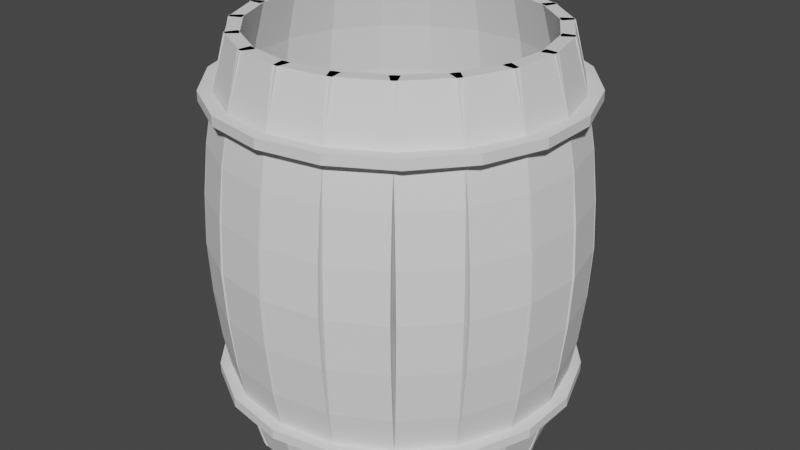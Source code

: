 # Source: Barrel.blend  (saved by Blender 2.90.8; exported with 4.5.12 LTS)
import bpy
from mathutils import Matrix  # noqa: F401  (used for matrix-valued properties, if any)

bpy.ops.wm.read_factory_settings(use_empty=True)
scene = bpy.context.scene
scene.name = 'Scene'

# ---- collections
col_collection = bpy.data.collections.new('Collection'); scene.collection.children.link(col_collection)

# ---- world
world_world = bpy.data.worlds.new('World'); scene.world = world_world
world_world.use_nodes = True; world_world.node_tree.nodes.clear()
_N = world_world.node_tree.nodes; _L = world_world.node_tree.links
n0 = _N.new('ShaderNodeOutputWorld'); n0.name = 'World Output'; n0.location = (300, 300)
n1 = _N.new('ShaderNodeBackground'); n1.name = 'Background'; n1.location = (10, 300)
n1.inputs[0].default_value = (0.05088, 0.05088, 0.05088, 1.0)
_L.new(n1.outputs[0], n0.inputs[0])
n0.is_active_output = True
world_world.color = (0.05088, 0.05088, 0.05088)
world_world.use_sun_shadow = False
world_world.sun_shadow_jitter_overblur = 0.0

# ---- meshes
me_cube = bpy.data.meshes.new('Cube')
me_cube.from_pydata([(-0.065, -0.065, -0.065), (-0.065, -0.065, 0.065), (-0.065, 0.065, -0.065), (-0.065, 0.065, 0.065), (0.065, -0.065, -0.065), (0.065, -0.065, 0.065), (0.065, 0.065, -0.065), (0.065, 0.065, 0.065), (-0.065, 0.2409, 0.0001566), (-0.065, 0.3709, 0.0001566), (0.065, 0.3709, 0.0001566), (0.065, 0.2409, 0.0001566), (-0.065, 0.1632, 0.03258), (-0.065, 0.2932, 0.03258), (0.065, 0.2932, 0.03258), (0.065, 0.1632, 0.03258), (-0.065, 0.3466, 0.01637), (0.065, 0.3466, 0.01637), (0.065, 0.2166, 0.01637), (-0.065, 0.2166, 0.01637), (-0.065, 0.07095, 0.04879), (-0.065, 0.201, 0.04879), (0.065, 0.201, 0.04879), (0.065, 0.07095, 0.04879), (-0.065, 0.2932, -0.03242), (0.065, 0.2932, -0.03242), (0.065, 0.1632, -0.03242), (-0.065, 0.1632, -0.03242), (-0.065, 0.2166, -0.01613), (-0.065, 0.3466, -0.01613), (0.065, 0.3466, -0.01613), (0.065, 0.2166, -0.01613), (-0.065, 0.201, -0.04871), (0.065, 0.201, -0.04871), (0.065, 0.07095, -0.04871), (-0.065, 0.07095, -0.04871), (0.04315, -0.0492, -0.065), (0.04315, -0.0492, 0.065), (0.05289, 0.07376, -0.065), (0.05289, 0.07376, 0.065), (0.1661, -0.2321, -0.065), (0.1661, -0.2321, 0.065), (0.1758, -0.1092, -0.065), (0.1758, -0.1092, 0.065), (0.06607, 0.2401, 0.0001566), (0.07581, 0.3631, 0.0001566), (0.1988, 0.1802, 0.0001566), (0.189, 0.05721, 0.0001566), (0.06025, 0.1666, 0.03258), (0.06999, 0.2896, 0.03258), (0.1929, 0.1067, 0.03258), (0.1832, -0.01627, 0.03258), (0.07399, 0.3401, 0.01637), (0.1969, 0.1572, 0.01637), (0.1872, 0.03424, 0.01637), (0.06425, 0.2172, 0.01637), (0.05333, 0.07939, 0.04879), (0.06307, 0.2023, 0.04879), (0.186, 0.01943, 0.04879), (0.1763, -0.1035, 0.04879), (0.06999, 0.2896, -0.03242), (0.1929, 0.1067, -0.03242), (0.1832, -0.01627, -0.03242), (0.06025, 0.1666, -0.03242), (0.06425, 0.2172, -0.01613), (0.07399, 0.3401, -0.01613), (0.1969, 0.1572, -0.01613), (0.1872, 0.03424, -0.01613), (0.06307, 0.2023, -0.04871), (0.186, 0.01943, -0.04871), (0.1763, -0.1035, -0.04871), (0.05333, 0.07939, -0.04871), (0.1466, -0.1864, -0.065), (0.1466, -0.1864, 0.065), (0.165, -0.08383, -0.065), (0.165, -0.08383, 0.065), (0.2492, -0.5324, -0.065), (0.2492, -0.5324, 0.065), (0.2676, -0.4298, -0.065), (0.2676, -0.4298, 0.065), (0.19, 0.05497, 0.0001566), (0.2084, 0.1576, 0.0001566), (0.311, -0.1884, 0.0001566), (0.2926, -0.291, 0.0001566), (0.179, -0.006332, 0.03258), (0.1974, 0.09626, 0.03258), (0.3, -0.2498, 0.03258), (0.2816, -0.3523, 0.03258), (0.205, 0.1384, 0.01637), (0.3075, -0.2076, 0.01637), (0.2891, -0.3102, 0.01637), (0.1865, 0.03582, 0.01637), (0.1659, -0.07913, 0.04879), (0.1843, 0.02346, 0.04879), (0.2869, -0.3226, 0.04879), (0.2685, -0.4251, 0.04879), (0.1974, 0.09626, -0.03242), (0.3, -0.2498, -0.03242), (0.2816, -0.3523, -0.03242), (0.179, -0.006332, -0.03242), (0.1865, 0.03582, -0.01613), (0.205, 0.1384, -0.01613), (0.3075, -0.2076, -0.01613), (0.2891, -0.3102, -0.01613), (0.1843, 0.02346, -0.04871), (0.2869, -0.3226, -0.04871), (0.2685, -0.4251, -0.04871), (0.1659, -0.07913, -0.04871), (0.2342, -0.4618, -0.065), (0.2342, -0.4618, 0.065), (0.2593, -0.3907, -0.065), (0.2593, -0.3907, 0.065), (0.3053, -0.9334, -0.065), (0.3053, -0.9334, 0.065), (0.3304, -0.8623, -0.065), (0.3304, -0.8623, 0.065), (0.2933, -0.2945, 0.0001566), (0.3184, -0.2234, 0.0001566), (0.3895, -0.695, 0.0001566), (0.3644, -0.7661, 0.0001566), (0.2783, -0.337, 0.03258), (0.3034, -0.2659, 0.03258), (0.3745, -0.7375, 0.03258), (0.3494, -0.8086, 0.03258), (0.3137, -0.2367, 0.01637), (0.3848, -0.7083, 0.01637), (0.3597, -0.7794, 0.01637), (0.2886, -0.3078, 0.01637), (0.2605, -0.3874, 0.04879), (0.2856, -0.3163, 0.04879), (0.3567, -0.7879, 0.04879), (0.3316, -0.859, 0.04879), (0.3034, -0.2659, -0.03242), (0.3745, -0.7375, -0.03242), (0.3494, -0.8086, -0.03242), (0.2783, -0.337, -0.03242), (0.2886, -0.3078, -0.01613), (0.3137, -0.2367, -0.01613), (0.3848, -0.7083, -0.01613), (0.3597, -0.7794, -0.01613), (0.2856, -0.3163, -0.04871), (0.3567, -0.7879, -0.04871), (0.3316, -0.859, -0.04871), (0.2605, -0.3874, -0.04871), (0.2964, -0.8455, -0.065), (0.2964, -0.8455, 0.065), (0.3255, -0.8136, -0.065), (0.3255, -0.8136, 0.065), (0.3283, -1.392, -0.065), (0.3283, -1.392, 0.065), (0.3574, -1.36, -0.065), (0.3574, -1.36, 0.065), (0.3648, -0.7704, 0.0001566), (0.3939, -0.7385, 0.0001566), (0.4258, -1.285, 0.0001566), (0.3967, -1.316, 0.0001566), (0.3475, -0.7895, 0.03258), (0.3765, -0.7575, 0.03258), (0.4085, -1.304, 0.03258), (0.3794, -1.336, 0.03258), (0.3885, -0.7444, 0.01637), (0.4204, -1.291, 0.01637), (0.3913, -1.322, 0.01637), (0.3594, -0.7763, 0.01637), (0.3268, -0.8121, 0.04879), (0.3559, -0.7802, 0.04879), (0.3878, -1.326, 0.04879), (0.3587, -1.358, 0.04879), (0.3765, -0.7575, -0.03242), (0.4085, -1.304, -0.03242), (0.3794, -1.336, -0.03242), (0.3475, -0.7895, -0.03242), (0.3594, -0.7763, -0.01613), (0.3885, -0.7444, -0.01613), (0.4204, -1.291, -0.01613), (0.3913, -1.322, -0.01613), (0.3559, -0.7802, -0.04871), (0.3878, -1.326, -0.04871), (0.3587, -1.358, -0.04871), (0.3268, -0.8121, -0.04871), (0.3265, -1.296, -0.065), (0.3265, -1.296, 0.065), (0.3564, -1.307, -0.065), (0.3564, -1.307, 0.065), (0.3158, -1.857, -0.065), (0.3158, -1.857, 0.065), (0.3456, -1.868, -0.065), (0.3456, -1.868, 0.065), (0.3968, -1.321, 0.0001566), (0.4267, -1.332, 0.0001566), (0.416, -1.893, 0.0001566), (0.3861, -1.883, 0.0001566), (0.379, -1.315, 0.03258), (0.4089, -1.325, 0.03258), (0.3981, -1.887, 0.03258), (0.3682, -1.876, 0.03258), (0.4212, -1.33, 0.01637), (0.4104, -1.891, 0.01637), (0.3805, -1.881, 0.01637), (0.3913, -1.319, 0.01637), (0.3578, -1.307, 0.04879), (0.3877, -1.318, 0.04879), (0.3769, -1.879, 0.04879), (0.347, -1.869, 0.04879), (0.4089, -1.325, -0.03242), (0.3981, -1.887, -0.03242), (0.3682, -1.876, -0.03242), (0.379, -1.315, -0.03242), (0.3913, -1.319, -0.01613), (0.4212, -1.33, -0.01613), (0.4104, -1.891, -0.01613), (0.3805, -1.881, -0.01613), (0.3877, -1.318, -0.04871), (0.3769, -1.879, -0.04871), (0.347, -1.869, -0.04871), (0.3578, -1.307, -0.04871), (0.3212, -1.764, -0.065), (0.3212, -1.764, 0.065), (0.3487, -1.816, -0.065), (0.3487, -1.816, 0.065), (0.269, -2.28, -0.065), (0.269, -2.28, 0.065), (0.2964, -2.332, -0.065), (0.2964, -2.332, 0.065), (0.3858, -1.887, 0.0001566), (0.4133, -1.939, 0.0001566), (0.3611, -2.455, 0.0001566), (0.3336, -2.403, 0.0001566), (0.3694, -1.856, 0.03258), (0.3969, -1.908, 0.03258), (0.3447, -2.424, 0.03258), (0.3172, -2.372, 0.03258), (0.4082, -1.93, 0.01637), (0.356, -2.445, 0.01637), (0.3285, -2.393, 0.01637), (0.3807, -1.877, 0.01637), (0.3499, -1.819, 0.04879), (0.3774, -1.871, 0.04879), (0.3252, -2.387, 0.04879), (0.2977, -2.335, 0.04879), (0.3969, -1.908, -0.03242), (0.3447, -2.424, -0.03242), (0.3172, -2.372, -0.03242), (0.3694, -1.856, -0.03242), (0.3807, -1.877, -0.01613), (0.4082, -1.93, -0.01613), (0.356, -2.445, -0.01613), (0.3285, -2.393, -0.01613), (0.3774, -1.871, -0.04871), (0.3252, -2.387, -0.04871), (0.2977, -2.335, -0.04871), (0.3499, -1.819, -0.04871), (0.2811, -2.2, -0.065), (0.2811, -2.2, 0.065), (0.3032, -2.288, -0.065), (0.3032, -2.288, 0.065), (0.193, -2.614, -0.065), (0.193, -2.614, 0.065), (0.2151, -2.702, -0.065), (0.2151, -2.702, 0.065), (0.333, -2.407, 0.0001566), (0.3551, -2.495, 0.0001566), (0.267, -2.909, 0.0001566), (0.245, -2.821, 0.0001566), (0.3198, -2.354, 0.03258), (0.3419, -2.442, 0.03258), (0.2539, -2.857, 0.03258), (0.2318, -2.769, 0.03258), (0.351, -2.479, 0.01637), (0.2629, -2.893, 0.01637), (0.2409, -2.805, 0.01637), (0.3289, -2.39, 0.01637), (0.3042, -2.292, 0.04879), (0.3262, -2.38, 0.04879), (0.2382, -2.794, 0.04879), (0.2161, -2.706, 0.04879), (0.3419, -2.442, -0.03242), (0.2539, -2.857, -0.03242), (0.2318, -2.769, -0.03242), (0.3198, -2.354, -0.03242), (0.3289, -2.39, -0.01613), (0.351, -2.479, -0.01613), (0.2629, -2.893, -0.01613), (0.2409, -2.805, -0.01613), (0.3262, -2.38, -0.04871), (0.2382, -2.794, -0.04871), (0.2161, -2.706, -0.04871), (0.3042, -2.292, -0.04871), (0.2105, -2.555, -0.065), (0.2105, -2.555, 0.065), (0.2248, -2.67, -0.065), (0.2248, -2.67, 0.065), (0.09619, -2.823, -0.065), (0.09619, -2.823, 0.065), (0.1105, -2.938, -0.065), (0.1105, -2.938, 0.065), (0.2441, -2.824, 0.0001566), (0.2584, -2.939, 0.0001566), (0.1441, -3.207, 0.0001566), (0.1298, -3.092, 0.0001566), (0.2356, -2.756, 0.03258), (0.2499, -2.87, 0.03258), (0.1355, -3.138, 0.03258), (0.1213, -3.024, 0.03258), (0.2557, -2.917, 0.01637), (0.1414, -3.185, 0.01637), (0.1271, -3.071, 0.01637), (0.2415, -2.803, 0.01637), (0.2255, -2.675, 0.04879), (0.2397, -2.789, 0.04879), (0.1254, -3.057, 0.04879), (0.1111, -2.943, 0.04879), (0.2499, -2.87, -0.03242), (0.1355, -3.138, -0.03242), (0.1213, -3.024, -0.03242), (0.2356, -2.756, -0.03242), (0.2415, -2.803, -0.01613), (0.2557, -2.917, -0.01613), (0.1414, -3.185, -0.01613), (0.1271, -3.071, -0.01613), (0.2397, -2.789, -0.04871), (0.1254, -3.057, -0.04871), (0.1111, -2.943, -0.04871), (0.2255, -2.675, -0.04871), (0.1171, -2.792, -0.065), (0.1171, -2.792, 0.065), (0.1221, -2.92, -0.065), (0.1221, -2.92, 0.065), (-0.01108, -2.885, -0.065), (-0.01108, -2.885, 0.065), (-0.00614, -3.013, -0.065), (-0.00614, -3.013, 0.065), (0.1288, -3.094, 0.0001566), (0.1337, -3.222, 0.0001566), (0.005479, -3.315, 0.0001566), (0.0005409, -3.187, 0.0001566), (0.1258, -3.017, 0.03258), (0.1308, -3.145, 0.03258), (0.002528, -3.238, 0.03258), (-0.00241, -3.11, 0.03258), (0.1328, -3.198, 0.01637), (0.004557, -3.291, 0.01637), (-0.0003813, -3.163, 0.01637), (0.1278, -3.07, 0.01637), (0.1223, -2.926, 0.04879), (0.1273, -3.054, 0.04879), (-0.0009762, -3.147, 0.04879), (-0.005914, -3.019, 0.04879), (0.1308, -3.145, -0.03242), (0.002528, -3.238, -0.03242), (-0.00241, -3.11, -0.03242), (0.1258, -3.017, -0.03242), (0.1278, -3.07, -0.01613), (0.1328, -3.198, -0.01613), (0.004557, -3.291, -0.01613), (-0.0003813, -3.163, -0.01613), (0.1273, -3.054, -0.04871), (-0.0009762, -3.147, -0.04871), (-0.005914, -3.019, -0.04871), (0.1223, -2.926, -0.04871), (0.01108, -2.885, -0.065), (0.01108, -2.885, 0.065), (0.00614, -3.013, -0.065), (0.00614, -3.013, 0.065), (-0.1171, -2.792, -0.065), (-0.1171, -2.792, 0.065), (-0.1221, -2.92, -0.065), (-0.1221, -2.92, 0.065), (-0.0005412, -3.187, 0.0001566), (-0.005479, -3.315, 0.0001566), (-0.1337, -3.222, 0.0001566), (-0.1288, -3.094, 0.0001566), (0.00241, -3.11, 0.03258), (-0.002528, -3.238, 0.03258), (-0.1308, -3.145, 0.03258), (-0.1258, -3.017, 0.03258), (-0.004557, -3.291, 0.01637), (-0.1328, -3.198, 0.01637), (-0.1278, -3.07, 0.01637), (0.000381, -3.163, 0.01637), (0.005914, -3.019, 0.04879), (0.0009759, -3.147, 0.04879), (-0.1273, -3.054, 0.04879), (-0.1223, -2.926, 0.04879), (-0.002528, -3.238, -0.03242), (-0.1308, -3.145, -0.03242), (-0.1258, -3.017, -0.03242), (0.00241, -3.11, -0.03242), (0.000381, -3.163, -0.01613), (-0.004557, -3.291, -0.01613), (-0.1328, -3.198, -0.01613), (-0.1278, -3.07, -0.01613), (0.0009759, -3.147, -0.04871), (-0.1273, -3.054, -0.04871), (-0.1223, -2.926, -0.04871), (0.005914, -3.019, -0.04871), (-0.09619, -2.823, -0.065), (-0.09619, -2.823, 0.065), (-0.1105, -2.938, -0.065), (-0.1105, -2.938, 0.065), (-0.2105, -2.555, -0.065), (-0.2105, -2.555, 0.065), (-0.2248, -2.67, -0.065), (-0.2248, -2.67, 0.065), (-0.1298, -3.092, 0.0001566), (-0.1441, -3.207, 0.0001566), (-0.2584, -2.939, 0.0001566), (-0.2441, -2.824, 0.0001566), (-0.1213, -3.024, 0.03258), (-0.1355, -3.138, 0.03258), (-0.2499, -2.87, 0.03258), (-0.2356, -2.756, 0.03258), (-0.1414, -3.185, 0.01637), (-0.2557, -2.917, 0.01637), (-0.2415, -2.803, 0.01637), (-0.1271, -3.071, 0.01637), (-0.1111, -2.943, 0.04879), (-0.1254, -3.057, 0.04879), (-0.2397, -2.789, 0.04879), (-0.2255, -2.675, 0.04879), (-0.1355, -3.138, -0.03242), (-0.2499, -2.87, -0.03242), (-0.2356, -2.756, -0.03242), (-0.1213, -3.024, -0.03242), (-0.1271, -3.071, -0.01613), (-0.1414, -3.185, -0.01613), (-0.2557, -2.917, -0.01613), (-0.2415, -2.803, -0.01613), (-0.1254, -3.057, -0.04871), (-0.2397, -2.789, -0.04871), (-0.2255, -2.675, -0.04871), (-0.1111, -2.943, -0.04871), (-0.193, -2.614, -0.065), (-0.193, -2.614, 0.065), (-0.2151, -2.702, -0.065), (-0.2151, -2.702, 0.065), (-0.2811, -2.2, -0.065), (-0.2811, -2.2, 0.065), (-0.3032, -2.288, -0.065), (-0.3032, -2.288, 0.065), (-0.245, -2.821, 0.0001566), (-0.267, -2.909, 0.0001566), (-0.3551, -2.495, 0.0001566), (-0.333, -2.407, 0.0001566), (-0.2318, -2.769, 0.03258), (-0.2539, -2.857, 0.03258), (-0.3419, -2.442, 0.03258), (-0.3198, -2.354, 0.03258), (-0.2629, -2.893, 0.01637), (-0.351, -2.479, 0.01637), (-0.3289, -2.39, 0.01637), (-0.2409, -2.805, 0.01637), (-0.2161, -2.706, 0.04879), (-0.2382, -2.794, 0.04879), (-0.3262, -2.38, 0.04879), (-0.3042, -2.292, 0.04879), (-0.2539, -2.857, -0.03242), (-0.3419, -2.442, -0.03242), (-0.3198, -2.354, -0.03242), (-0.2318, -2.769, -0.03242), (-0.2409, -2.805, -0.01613), (-0.2629, -2.893, -0.01613), (-0.351, -2.479, -0.01613), (-0.3289, -2.39, -0.01613), (-0.2382, -2.794, -0.04871), (-0.3262, -2.38, -0.04871), (-0.3042, -2.292, -0.04871), (-0.2161, -2.706, -0.04871), (-0.269, -2.28, -0.065), (-0.269, -2.28, 0.065), (-0.2964, -2.332, -0.065), (-0.2964, -2.332, 0.065), (-0.3212, -1.764, -0.065), (-0.3212, -1.764, 0.065), (-0.3487, -1.816, -0.065), (-0.3487, -1.816, 0.065), (-0.3336, -2.403, 0.0001566), (-0.3611, -2.455, 0.0001566), (-0.4133, -1.939, 0.0001566), (-0.3858, -1.887, 0.0001566), (-0.3172, -2.372, 0.03258), (-0.3447, -2.424, 0.03258), (-0.3969, -1.908, 0.03258), (-0.3694, -1.856, 0.03258), (-0.356, -2.445, 0.01637), (-0.4082, -1.93, 0.01637), (-0.3807, -1.877, 0.01637), (-0.3285, -2.393, 0.01637), (-0.2977, -2.335, 0.04879), (-0.3252, -2.387, 0.04879), (-0.3774, -1.871, 0.04879), (-0.3499, -1.819, 0.04879), (-0.3447, -2.424, -0.03242), (-0.3969, -1.908, -0.03242), (-0.3694, -1.856, -0.03242), (-0.3172, -2.372, -0.03242), (-0.3285, -2.393, -0.01613), (-0.356, -2.445, -0.01613), (-0.4082, -1.93, -0.01613), (-0.3807, -1.877, -0.01613), (-0.3252, -2.387, -0.04871), (-0.3774, -1.871, -0.04871), (-0.3499, -1.819, -0.04871), (-0.2977, -2.335, -0.04871), (-0.3158, -1.857, -0.065), (-0.3158, -1.857, 0.065), (-0.3456, -1.868, -0.065), (-0.3456, -1.868, 0.065), (-0.3265, -1.296, -0.065), (-0.3265, -1.296, 0.065), (-0.3564, -1.307, -0.065), (-0.3564, -1.307, 0.065), (-0.3861, -1.883, 0.0001566), (-0.416, -1.893, 0.0001566), (-0.4267, -1.332, 0.0001566), (-0.3968, -1.321, 0.0001566), (-0.3682, -1.876, 0.03258), (-0.3981, -1.887, 0.03258), (-0.4089, -1.325, 0.03258), (-0.379, -1.315, 0.03258), (-0.4104, -1.891, 0.01637), (-0.4212, -1.33, 0.01637), (-0.3913, -1.319, 0.01637), (-0.3805, -1.881, 0.01637), (-0.347, -1.869, 0.04879), (-0.3769, -1.879, 0.04879), (-0.3877, -1.318, 0.04879), (-0.3578, -1.307, 0.04879), (-0.3981, -1.887, -0.03242), (-0.4089, -1.325, -0.03242), (-0.379, -1.315, -0.03242), (-0.3682, -1.876, -0.03242), (-0.3805, -1.881, -0.01613), (-0.4104, -1.891, -0.01613), (-0.4212, -1.33, -0.01613), (-0.3913, -1.319, -0.01613), (-0.3769, -1.879, -0.04871), (-0.3877, -1.318, -0.04871), (-0.3578, -1.307, -0.04871), (-0.347, -1.869, -0.04871), (-0.3283, -1.392, -0.065), (-0.3283, -1.392, 0.065), (-0.3574, -1.36, -0.065), (-0.3574, -1.36, 0.065), (-0.2964, -0.8455, -0.065), (-0.2964, -0.8455, 0.065), (-0.3255, -0.8136, -0.065), (-0.3255, -0.8136, 0.065), (-0.3967, -1.316, 0.0001566), (-0.4258, -1.285, 0.0001566), (-0.3939, -0.7385, 0.0001566), (-0.3648, -0.7704, 0.0001566), (-0.3794, -1.336, 0.03258), (-0.4085, -1.304, 0.03258), (-0.3765, -0.7575, 0.03258), (-0.3475, -0.7895, 0.03258), (-0.4204, -1.291, 0.01637), (-0.3885, -0.7444, 0.01637), (-0.3594, -0.7763, 0.01637), (-0.3913, -1.322, 0.01637), (-0.3587, -1.358, 0.04879), (-0.3878, -1.326, 0.04879), (-0.3559, -0.7802, 0.04879), (-0.3268, -0.8121, 0.04879), (-0.4085, -1.304, -0.03242), (-0.3765, -0.7575, -0.03242), (-0.3475, -0.7895, -0.03242), (-0.3794, -1.336, -0.03242), (-0.3913, -1.322, -0.01613), (-0.4204, -1.291, -0.01613), (-0.3885, -0.7444, -0.01613), (-0.3594, -0.7763, -0.01613), (-0.3878, -1.326, -0.04871), (-0.3559, -0.7802, -0.04871), (-0.3268, -0.8121, -0.04871), (-0.3587, -1.358, -0.04871), (-0.3053, -0.9334, -0.065), (-0.3053, -0.9334, 0.065), (-0.3304, -0.8623, -0.065), (-0.3304, -0.8623, 0.065), (-0.2342, -0.4618, -0.065), (-0.2342, -0.4618, 0.065), (-0.2593, -0.3907, -0.065), (-0.2593, -0.3907, 0.065), (-0.3644, -0.7661, 0.0001566), (-0.3895, -0.695, 0.0001566), (-0.3184, -0.2234, 0.0001566), (-0.2933, -0.2945, 0.0001566), (-0.3494, -0.8086, 0.03258), (-0.3745, -0.7375, 0.03258), (-0.3034, -0.2659, 0.03258), (-0.2783, -0.337, 0.03258), (-0.3848, -0.7083, 0.01637), (-0.3137, -0.2367, 0.01637), (-0.2886, -0.3078, 0.01637), (-0.3597, -0.7794, 0.01637), (-0.3316, -0.859, 0.04879), (-0.3567, -0.7879, 0.04879), (-0.2856, -0.3163, 0.04879), (-0.2605, -0.3874, 0.04879), (-0.3745, -0.7375, -0.03242), (-0.3034, -0.2659, -0.03242), (-0.2783, -0.337, -0.03242), (-0.3494, -0.8086, -0.03242), (-0.3597, -0.7794, -0.01613), (-0.3848, -0.7083, -0.01613), (-0.3137, -0.2367, -0.01613), (-0.2886, -0.3078, -0.01613), (-0.3567, -0.7879, -0.04871), (-0.2856, -0.3163, -0.04871), (-0.2605, -0.3874, -0.04871), (-0.3316, -0.859, -0.04871), (-0.2492, -0.5324, -0.065), (-0.2492, -0.5324, 0.065), (-0.2676, -0.4298, -0.065), (-0.2676, -0.4298, 0.065), (-0.1466, -0.1864, -0.065), (-0.1466, -0.1864, 0.065), (-0.165, -0.08383, -0.065), (-0.165, -0.08383, 0.065), (-0.2926, -0.291, 0.0001566), (-0.311, -0.1884, 0.0001566), (-0.2084, 0.1576, 0.0001566), (-0.19, 0.05497, 0.0001566), (-0.2816, -0.3523, 0.03258), (-0.3, -0.2498, 0.03258), (-0.1974, 0.09626, 0.03258), (-0.179, -0.006332, 0.03258), (-0.3075, -0.2076, 0.01637), (-0.205, 0.1384, 0.01637), (-0.1865, 0.03582, 0.01637), (-0.2891, -0.3102, 0.01637), (-0.2685, -0.4251, 0.04879), (-0.2869, -0.3226, 0.04879), (-0.1843, 0.02346, 0.04879), (-0.1659, -0.07913, 0.04879), (-0.3, -0.2498, -0.03242), (-0.1974, 0.09626, -0.03242), (-0.179, -0.006332, -0.03242), (-0.2816, -0.3523, -0.03242), (-0.2891, -0.3102, -0.01613), (-0.3075, -0.2076, -0.01613), (-0.205, 0.1384, -0.01613), (-0.1865, 0.03582, -0.01613), (-0.2869, -0.3226, -0.04871), (-0.1843, 0.02346, -0.04871), (-0.1659, -0.07913, -0.04871), (-0.2685, -0.4251, -0.04871), (-0.1661, -0.2321, -0.065), (-0.1661, -0.2321, 0.065), (-0.1758, -0.1092, -0.065), (-0.1758, -0.1092, 0.065), (-0.04315, -0.0492, -0.065), (-0.04315, -0.0492, 0.065), (-0.05289, 0.07376, -0.065), (-0.05289, 0.07376, 0.065), (-0.189, 0.0572, 0.0001566), (-0.1988, 0.1802, 0.0001566), (-0.07581, 0.3631, 0.0001566), (-0.06607, 0.2401, 0.0001566), (-0.1832, -0.01627, 0.03258), (-0.1929, 0.1067, 0.03258), (-0.06999, 0.2896, 0.03258), (-0.06025, 0.1666, 0.03258), (-0.1969, 0.1572, 0.01637), (-0.07399, 0.3401, 0.01637), (-0.06425, 0.2172, 0.01637), (-0.1872, 0.03424, 0.01637), (-0.1763, -0.1035, 0.04879), (-0.186, 0.01943, 0.04879), (-0.06307, 0.2023, 0.04879), (-0.05333, 0.07939, 0.04879), (-0.1929, 0.1067, -0.03242), (-0.06999, 0.2896, -0.03242), (-0.06025, 0.1666, -0.03242), (-0.1832, -0.01627, -0.03242), (-0.1872, 0.03424, -0.01613), (-0.1969, 0.1572, -0.01613), (-0.07399, 0.3401, -0.01613), (-0.06425, 0.2172, -0.01613), (-0.186, 0.01943, -0.04871), (-0.06307, 0.2023, -0.04871), (-0.05333, 0.07939, -0.04871), (-0.1763, -0.1035, -0.04871)], [], [(20, 1, 3, 21), (21, 3, 7, 22), (22, 7, 5, 23), (23, 5, 1, 20), (2, 6, 4, 0), (7, 3, 1, 5), (31, 11, 8, 28), (30, 10, 11, 31), (29, 9, 10, 30), (28, 8, 9, 29), (18, 15, 12, 19), (17, 14, 15, 18), (16, 13, 14, 17), (19, 12, 13, 16), (8, 19, 16, 9), (9, 16, 17, 10), (10, 17, 18, 11), (11, 18, 19, 8), (15, 23, 20, 12), (14, 22, 23, 15), (13, 21, 22, 14), (12, 20, 21, 13), (35, 27, 24, 32), (32, 24, 25, 33), (33, 25, 26, 34), (34, 26, 27, 35), (27, 28, 29, 24), (24, 29, 30, 25), (25, 30, 31, 26), (26, 31, 28, 27), (4, 34, 35, 0), (6, 33, 34, 4), (2, 32, 33, 6), (0, 35, 32, 2), (56, 37, 39, 57), (57, 39, 43, 58), (58, 43, 41, 59), (59, 41, 37, 56), (38, 42, 40, 36), (43, 39, 37, 41), (67, 47, 44, 64), (66, 46, 47, 67), (65, 45, 46, 66), (64, 44, 45, 65), (54, 51, 48, 55), (53, 50, 51, 54), (52, 49, 50, 53), (55, 48, 49, 52), (44, 55, 52, 45), (45, 52, 53, 46), (46, 53, 54, 47), (47, 54, 55, 44), (51, 59, 56, 48), (50, 58, 59, 51), (49, 57, 58, 50), (48, 56, 57, 49), (71, 63, 60, 68), (68, 60, 61, 69), (69, 61, 62, 70), (70, 62, 63, 71), (63, 64, 65, 60), (60, 65, 66, 61), (61, 66, 67, 62), (62, 67, 64, 63), (40, 70, 71, 36), (42, 69, 70, 40), (38, 68, 69, 42), (36, 71, 68, 38), (92, 73, 75, 93), (93, 75, 79, 94), (94, 79, 77, 95), (95, 77, 73, 92), (74, 78, 76, 72), (79, 75, 73, 77), (103, 83, 80, 100), (102, 82, 83, 103), (101, 81, 82, 102), (100, 80, 81, 101), (90, 87, 84, 91), (89, 86, 87, 90), (88, 85, 86, 89), (91, 84, 85, 88), (80, 91, 88, 81), (81, 88, 89, 82), (82, 89, 90, 83), (83, 90, 91, 80), (87, 95, 92, 84), (86, 94, 95, 87), (85, 93, 94, 86), (84, 92, 93, 85), (107, 99, 96, 104), (104, 96, 97, 105), (105, 97, 98, 106), (106, 98, 99, 107), (99, 100, 101, 96), (96, 101, 102, 97), (97, 102, 103, 98), (98, 103, 100, 99), (76, 106, 107, 72), (78, 105, 106, 76), (74, 104, 105, 78), (72, 107, 104, 74), (128, 109, 111, 129), (129, 111, 115, 130), (130, 115, 113, 131), (131, 113, 109, 128), (110, 114, 112, 108), (115, 111, 109, 113), (139, 119, 116, 136), (138, 118, 119, 139), (137, 117, 118, 138), (136, 116, 117, 137), (126, 123, 120, 127), (125, 122, 123, 126), (124, 121, 122, 125), (127, 120, 121, 124), (116, 127, 124, 117), (117, 124, 125, 118), (118, 125, 126, 119), (119, 126, 127, 116), (123, 131, 128, 120), (122, 130, 131, 123), (121, 129, 130, 122), (120, 128, 129, 121), (143, 135, 132, 140), (140, 132, 133, 141), (141, 133, 134, 142), (142, 134, 135, 143), (135, 136, 137, 132), (132, 137, 138, 133), (133, 138, 139, 134), (134, 139, 136, 135), (112, 142, 143, 108), (114, 141, 142, 112), (110, 140, 141, 114), (108, 143, 140, 110), (164, 145, 147, 165), (165, 147, 151, 166), (166, 151, 149, 167), (167, 149, 145, 164), (146, 150, 148, 144), (151, 147, 145, 149), (175, 155, 152, 172), (174, 154, 155, 175), (173, 153, 154, 174), (172, 152, 153, 173), (162, 159, 156, 163), (161, 158, 159, 162), (160, 157, 158, 161), (163, 156, 157, 160), (152, 163, 160, 153), (153, 160, 161, 154), (154, 161, 162, 155), (155, 162, 163, 152), (159, 167, 164, 156), (158, 166, 167, 159), (157, 165, 166, 158), (156, 164, 165, 157), (179, 171, 168, 176), (176, 168, 169, 177), (177, 169, 170, 178), (178, 170, 171, 179), (171, 172, 173, 168), (168, 173, 174, 169), (169, 174, 175, 170), (170, 175, 172, 171), (148, 178, 179, 144), (150, 177, 178, 148), (146, 176, 177, 150), (144, 179, 176, 146), (200, 181, 183, 201), (201, 183, 187, 202), (202, 187, 185, 203), (203, 185, 181, 200), (182, 186, 184, 180), (187, 183, 181, 185), (211, 191, 188, 208), (210, 190, 191, 211), (209, 189, 190, 210), (208, 188, 189, 209), (198, 195, 192, 199), (197, 194, 195, 198), (196, 193, 194, 197), (199, 192, 193, 196), (188, 199, 196, 189), (189, 196, 197, 190), (190, 197, 198, 191), (191, 198, 199, 188), (195, 203, 200, 192), (194, 202, 203, 195), (193, 201, 202, 194), (192, 200, 201, 193), (215, 207, 204, 212), (212, 204, 205, 213), (213, 205, 206, 214), (214, 206, 207, 215), (207, 208, 209, 204), (204, 209, 210, 205), (205, 210, 211, 206), (206, 211, 208, 207), (184, 214, 215, 180), (186, 213, 214, 184), (182, 212, 213, 186), (180, 215, 212, 182), (236, 217, 219, 237), (237, 219, 223, 238), (238, 223, 221, 239), (239, 221, 217, 236), (218, 222, 220, 216), (223, 219, 217, 221), (247, 227, 224, 244), (246, 226, 227, 247), (245, 225, 226, 246), (244, 224, 225, 245), (234, 231, 228, 235), (233, 230, 231, 234), (232, 229, 230, 233), (235, 228, 229, 232), (224, 235, 232, 225), (225, 232, 233, 226), (226, 233, 234, 227), (227, 234, 235, 224), (231, 239, 236, 228), (230, 238, 239, 231), (229, 237, 238, 230), (228, 236, 237, 229), (251, 243, 240, 248), (248, 240, 241, 249), (249, 241, 242, 250), (250, 242, 243, 251), (243, 244, 245, 240), (240, 245, 246, 241), (241, 246, 247, 242), (242, 247, 244, 243), (220, 250, 251, 216), (222, 249, 250, 220), (218, 248, 249, 222), (216, 251, 248, 218), (272, 253, 255, 273), (273, 255, 259, 274), (274, 259, 257, 275), (275, 257, 253, 272), (254, 258, 256, 252), (259, 255, 253, 257), (283, 263, 260, 280), (282, 262, 263, 283), (281, 261, 262, 282), (280, 260, 261, 281), (270, 267, 264, 271), (269, 266, 267, 270), (268, 265, 266, 269), (271, 264, 265, 268), (260, 271, 268, 261), (261, 268, 269, 262), (262, 269, 270, 263), (263, 270, 271, 260), (267, 275, 272, 264), (266, 274, 275, 267), (265, 273, 274, 266), (264, 272, 273, 265), (287, 279, 276, 284), (284, 276, 277, 285), (285, 277, 278, 286), (286, 278, 279, 287), (279, 280, 281, 276), (276, 281, 282, 277), (277, 282, 283, 278), (278, 283, 280, 279), (256, 286, 287, 252), (258, 285, 286, 256), (254, 284, 285, 258), (252, 287, 284, 254), (308, 289, 291, 309), (309, 291, 295, 310), (310, 295, 293, 311), (311, 293, 289, 308), (290, 294, 292, 288), (295, 291, 289, 293), (319, 299, 296, 316), (318, 298, 299, 319), (317, 297, 298, 318), (316, 296, 297, 317), (306, 303, 300, 307), (305, 302, 303, 306), (304, 301, 302, 305), (307, 300, 301, 304), (296, 307, 304, 297), (297, 304, 305, 298), (298, 305, 306, 299), (299, 306, 307, 296), (303, 311, 308, 300), (302, 310, 311, 303), (301, 309, 310, 302), (300, 308, 309, 301), (323, 315, 312, 320), (320, 312, 313, 321), (321, 313, 314, 322), (322, 314, 315, 323), (315, 316, 317, 312), (312, 317, 318, 313), (313, 318, 319, 314), (314, 319, 316, 315), (292, 322, 323, 288), (294, 321, 322, 292), (290, 320, 321, 294), (288, 323, 320, 290), (344, 325, 327, 345), (345, 327, 331, 346), (346, 331, 329, 347), (347, 329, 325, 344), (326, 330, 328, 324), (331, 327, 325, 329), (355, 335, 332, 352), (354, 334, 335, 355), (353, 333, 334, 354), (352, 332, 333, 353), (342, 339, 336, 343), (341, 338, 339, 342), (340, 337, 338, 341), (343, 336, 337, 340), (332, 343, 340, 333), (333, 340, 341, 334), (334, 341, 342, 335), (335, 342, 343, 332), (339, 347, 344, 336), (338, 346, 347, 339), (337, 345, 346, 338), (336, 344, 345, 337), (359, 351, 348, 356), (356, 348, 349, 357), (357, 349, 350, 358), (358, 350, 351, 359), (351, 352, 353, 348), (348, 353, 354, 349), (349, 354, 355, 350), (350, 355, 352, 351), (328, 358, 359, 324), (330, 357, 358, 328), (326, 356, 357, 330), (324, 359, 356, 326), (380, 361, 363, 381), (381, 363, 367, 382), (382, 367, 365, 383), (383, 365, 361, 380), (362, 366, 364, 360), (367, 363, 361, 365), (391, 371, 368, 388), (390, 370, 371, 391), (389, 369, 370, 390), (388, 368, 369, 389), (378, 375, 372, 379), (377, 374, 375, 378), (376, 373, 374, 377), (379, 372, 373, 376), (368, 379, 376, 369), (369, 376, 377, 370), (370, 377, 378, 371), (371, 378, 379, 368), (375, 383, 380, 372), (374, 382, 383, 375), (373, 381, 382, 374), (372, 380, 381, 373), (395, 387, 384, 392), (392, 384, 385, 393), (393, 385, 386, 394), (394, 386, 387, 395), (387, 388, 389, 384), (384, 389, 390, 385), (385, 390, 391, 386), (386, 391, 388, 387), (364, 394, 395, 360), (366, 393, 394, 364), (362, 392, 393, 366), (360, 395, 392, 362), (416, 397, 399, 417), (417, 399, 403, 418), (418, 403, 401, 419), (419, 401, 397, 416), (398, 402, 400, 396), (403, 399, 397, 401), (427, 407, 404, 424), (426, 406, 407, 427), (425, 405, 406, 426), (424, 404, 405, 425), (414, 411, 408, 415), (413, 410, 411, 414), (412, 409, 410, 413), (415, 408, 409, 412), (404, 415, 412, 405), (405, 412, 413, 406), (406, 413, 414, 407), (407, 414, 415, 404), (411, 419, 416, 408), (410, 418, 419, 411), (409, 417, 418, 410), (408, 416, 417, 409), (431, 423, 420, 428), (428, 420, 421, 429), (429, 421, 422, 430), (430, 422, 423, 431), (423, 424, 425, 420), (420, 425, 426, 421), (421, 426, 427, 422), (422, 427, 424, 423), (400, 430, 431, 396), (402, 429, 430, 400), (398, 428, 429, 402), (396, 431, 428, 398), (452, 433, 435, 453), (453, 435, 439, 454), (454, 439, 437, 455), (455, 437, 433, 452), (434, 438, 436, 432), (439, 435, 433, 437), (463, 443, 440, 460), (462, 442, 443, 463), (461, 441, 442, 462), (460, 440, 441, 461), (450, 447, 444, 451), (449, 446, 447, 450), (448, 445, 446, 449), (451, 444, 445, 448), (440, 451, 448, 441), (441, 448, 449, 442), (442, 449, 450, 443), (443, 450, 451, 440), (447, 455, 452, 444), (446, 454, 455, 447), (445, 453, 454, 446), (444, 452, 453, 445), (467, 459, 456, 464), (464, 456, 457, 465), (465, 457, 458, 466), (466, 458, 459, 467), (459, 460, 461, 456), (456, 461, 462, 457), (457, 462, 463, 458), (458, 463, 460, 459), (436, 466, 467, 432), (438, 465, 466, 436), (434, 464, 465, 438), (432, 467, 464, 434), (488, 469, 471, 489), (489, 471, 475, 490), (490, 475, 473, 491), (491, 473, 469, 488), (470, 474, 472, 468), (475, 471, 469, 473), (499, 479, 476, 496), (498, 478, 479, 499), (497, 477, 478, 498), (496, 476, 477, 497), (486, 483, 480, 487), (485, 482, 483, 486), (484, 481, 482, 485), (487, 480, 481, 484), (476, 487, 484, 477), (477, 484, 485, 478), (478, 485, 486, 479), (479, 486, 487, 476), (483, 491, 488, 480), (482, 490, 491, 483), (481, 489, 490, 482), (480, 488, 489, 481), (503, 495, 492, 500), (500, 492, 493, 501), (501, 493, 494, 502), (502, 494, 495, 503), (495, 496, 497, 492), (492, 497, 498, 493), (493, 498, 499, 494), (494, 499, 496, 495), (472, 502, 503, 468), (474, 501, 502, 472), (470, 500, 501, 474), (468, 503, 500, 470), (524, 505, 507, 525), (525, 507, 511, 526), (526, 511, 509, 527), (527, 509, 505, 524), (506, 510, 508, 504), (511, 507, 505, 509), (535, 515, 512, 532), (534, 514, 515, 535), (533, 513, 514, 534), (532, 512, 513, 533), (522, 519, 516, 523), (521, 518, 519, 522), (520, 517, 518, 521), (523, 516, 517, 520), (512, 523, 520, 513), (513, 520, 521, 514), (514, 521, 522, 515), (515, 522, 523, 512), (519, 527, 524, 516), (518, 526, 527, 519), (517, 525, 526, 518), (516, 524, 525, 517), (539, 531, 528, 536), (536, 528, 529, 537), (537, 529, 530, 538), (538, 530, 531, 539), (531, 532, 533, 528), (528, 533, 534, 529), (529, 534, 535, 530), (530, 535, 532, 531), (508, 538, 539, 504), (510, 537, 538, 508), (506, 536, 537, 510), (504, 539, 536, 506), (560, 541, 543, 561), (561, 543, 547, 562), (562, 547, 545, 563), (563, 545, 541, 560), (542, 546, 544, 540), (547, 543, 541, 545), (571, 551, 548, 568), (570, 550, 551, 571), (569, 549, 550, 570), (568, 548, 549, 569), (558, 555, 552, 559), (557, 554, 555, 558), (556, 553, 554, 557), (559, 552, 553, 556), (548, 559, 556, 549), (549, 556, 557, 550), (550, 557, 558, 551), (551, 558, 559, 548), (555, 563, 560, 552), (554, 562, 563, 555), (553, 561, 562, 554), (552, 560, 561, 553), (575, 567, 564, 572), (572, 564, 565, 573), (573, 565, 566, 574), (574, 566, 567, 575), (567, 568, 569, 564), (564, 569, 570, 565), (565, 570, 571, 566), (566, 571, 568, 567), (544, 574, 575, 540), (546, 573, 574, 544), (542, 572, 573, 546), (540, 575, 572, 542), (596, 577, 579, 597), (597, 579, 583, 598), (598, 583, 581, 599), (599, 581, 577, 596), (578, 582, 580, 576), (583, 579, 577, 581), (607, 587, 584, 604), (606, 586, 587, 607), (605, 585, 586, 606), (604, 584, 585, 605), (594, 591, 588, 595), (593, 590, 591, 594), (592, 589, 590, 593), (595, 588, 589, 592), (584, 595, 592, 585), (585, 592, 593, 586), (586, 593, 594, 587), (587, 594, 595, 584), (591, 599, 596, 588), (590, 598, 599, 591), (589, 597, 598, 590), (588, 596, 597, 589), (611, 603, 600, 608), (608, 600, 601, 609), (609, 601, 602, 610), (610, 602, 603, 611), (603, 604, 605, 600), (600, 605, 606, 601), (601, 606, 607, 602), (602, 607, 604, 603), (580, 610, 611, 576), (582, 609, 610, 580), (578, 608, 609, 582), (576, 611, 608, 578), (632, 613, 615, 633), (633, 615, 619, 634), (634, 619, 617, 635), (635, 617, 613, 632), (614, 618, 616, 612), (619, 615, 613, 617), (643, 623, 620, 640), (642, 622, 623, 643), (641, 621, 622, 642), (640, 620, 621, 641), (630, 627, 624, 631), (629, 626, 627, 630), (628, 625, 626, 629), (631, 624, 625, 628), (620, 631, 628, 621), (621, 628, 629, 622), (622, 629, 630, 623), (623, 630, 631, 620), (627, 635, 632, 624), (626, 634, 635, 627), (625, 633, 634, 626), (624, 632, 633, 625), (647, 639, 636, 644), (644, 636, 637, 645), (645, 637, 638, 646), (646, 638, 639, 647), (639, 640, 641, 636), (636, 641, 642, 637), (637, 642, 643, 638), (638, 643, 640, 639), (616, 646, 647, 612), (618, 645, 646, 616), (614, 644, 645, 618), (612, 647, 644, 614), (668, 649, 651, 669), (669, 651, 655, 670), (670, 655, 653, 671), (671, 653, 649, 668), (650, 654, 652, 648), (655, 651, 649, 653), (679, 659, 656, 676), (678, 658, 659, 679), (677, 657, 658, 678), (676, 656, 657, 677), (666, 663, 660, 667), (665, 662, 663, 666), (664, 661, 662, 665), (667, 660, 661, 664), (656, 667, 664, 657), (657, 664, 665, 658), (658, 665, 666, 659), (659, 666, 667, 656), (663, 671, 668, 660), (662, 670, 671, 663), (661, 669, 670, 662), (660, 668, 669, 661), (683, 675, 672, 680), (680, 672, 673, 681), (681, 673, 674, 682), (682, 674, 675, 683), (675, 676, 677, 672), (672, 677, 678, 673), (673, 678, 679, 674), (674, 679, 676, 675), (652, 682, 683, 648), (654, 681, 682, 652), (650, 680, 681, 654), (648, 683, 680, 650)])
_uv = me_cube.uv_layers.new(name='UVMap')
_uv.uv.foreach_set('vector', [0.5938, 0.0, 0.625, 0.0, 0.625, 0.25, 0.5938, 0.25, 0.5938, 0.25, 0.625, 0.25, 0.625, 0.5, 0.5938, 0.5, 0.5938, 0.5, 0.625, 0.5, 0.625, 0.75, 0.5938, 0.75, 0.5938, 0.75, 0.625, 0.75, 0.625, 1.0, 0.5938, 1.0, 0.125, 0.5, 0.375, 0.5, 0.375, 0.75, 0.125, 0.75, 0.625, 0.5, 0.875, 0.5, 0.875, 0.75, 0.625, 0.75, 0.469, 0.75, 0.5003, 0.75, 0.5003, 1.0, 0.469, 1.0, 0.469, 0.5, 0.5003, 0.5, 0.5003, 0.75, 0.469, 0.75, 0.469, 0.25, 0.5003, 0.25, 0.5003, 0.5, 0.469, 0.5, 0.469, 0.0, 0.5003, 0.0, 0.5003, 0.25, 0.469, 0.25, 0.5315, 0.75, 0.5627, 0.75, 0.5627, 1.0, 0.5315, 1.0, 0.5315, 0.5, 0.5627, 0.5, 0.5627, 0.75, 0.5315, 0.75, 0.5315, 0.25, 0.5627, 0.25, 0.5627, 0.5, 0.5315, 0.5, 0.5315, 0.0, 0.5627, 0.0, 0.5627, 0.25, 0.5315, 0.25, 0.5003, 0.0, 0.5315, 0.0, 0.5315, 0.25, 0.5003, 0.25, 0.5003, 0.25, 0.5315, 0.25, 0.5315, 0.5, 0.5003, 0.5, 0.5003, 0.5, 0.5315, 0.5, 0.5315, 0.75, 0.5003, 0.75, 0.5003, 0.75, 0.5315, 0.75, 0.5315, 1.0, 0.5003, 1.0, 0.5627, 0.75, 0.5938, 0.75, 0.5938, 1.0, 0.5627, 1.0, 0.5627, 0.5, 0.5938, 0.5, 0.5938, 0.75, 0.5627, 0.75, 0.5627, 0.25, 0.5938, 0.25, 0.5938, 0.5, 0.5627, 0.5, 0.5627, 0.0, 0.5938, 0.0, 0.5938, 0.25, 0.5627, 0.25, 0.4063, 0.0, 0.4377, 0.0, 0.4377, 0.25, 0.4063, 0.25, 0.4063, 0.25, 0.4377, 0.25, 0.4377, 0.5, 0.4063, 0.5, 0.4063, 0.5, 0.4377, 0.5, 0.4377, 0.75, 0.4063, 0.75, 0.4063, 0.75, 0.4377, 0.75, 0.4377, 1.0, 0.4063, 1.0, 0.4377, 0.0, 0.469, 0.0, 0.469, 0.25, 0.4377, 0.25, 0.4377, 0.25, 0.469, 0.25, 0.469, 0.5, 0.4377, 0.5, 0.4377, 0.5, 0.469, 0.5, 0.469, 0.75, 0.4377, 0.75, 0.4377, 0.75, 0.469, 0.75, 0.469, 1.0, 0.4377, 1.0, 0.375, 0.75, 0.4063, 0.75, 0.4063, 1.0, 0.375, 1.0, 0.375, 0.5, 0.4063, 0.5, 0.4063, 0.75, 0.375, 0.75, 0.375, 0.25, 0.4063, 0.25, 0.4063, 0.5, 0.375, 0.5, 0.375, 0.0, 0.4063, 0.0, 0.4063, 0.25, 0.375, 0.25, 0.5938, 0.0, 0.625, 0.0, 0.625, 0.25, 0.5938, 0.25, 0.5938, 0.25, 0.625, 0.25, 0.625, 0.5, 0.5938, 0.5, 0.5938, 0.5, 0.625, 0.5, 0.625, 0.75, 0.5938, 0.75, 0.5938, 0.75, 0.625, 0.75, 0.625, 1.0, 0.5938, 1.0, 0.125, 0.5, 0.375, 0.5, 0.375, 0.75, 0.125, 0.75, 0.625, 0.5, 0.875, 0.5, 0.875, 0.75, 0.625, 0.75, 0.469, 0.75, 0.5003, 0.75, 0.5003, 1.0, 0.469, 1.0, 0.469, 0.5, 0.5003, 0.5, 0.5003, 0.75, 0.469, 0.75, 0.469, 0.25, 0.5003, 0.25, 0.5003, 0.5, 0.469, 0.5, 0.469, 0.0, 0.5003, 0.0, 0.5003, 0.25, 0.469, 0.25, 0.5315, 0.75, 0.5627, 0.75, 0.5627, 1.0, 0.5315, 1.0, 0.5315, 0.5, 0.5627, 0.5, 0.5627, 0.75, 0.5315, 0.75, 0.5315, 0.25, 0.5627, 0.25, 0.5627, 0.5, 0.5315, 0.5, 0.5315, 0.0, 0.5627, 0.0, 0.5627, 0.25, 0.5315, 0.25, 0.5003, 0.0, 0.5315, 0.0, 0.5315, 0.25, 0.5003, 0.25, 0.5003, 0.25, 0.5315, 0.25, 0.5315, 0.5, 0.5003, 0.5, 0.5003, 0.5, 0.5315, 0.5, 0.5315, 0.75, 0.5003, 0.75, 0.5003, 0.75, 0.5315, 0.75, 0.5315, 1.0, 0.5003, 1.0, 0.5627, 0.75, 0.5938, 0.75, 0.5938, 1.0, 0.5627, 1.0, 0.5627, 0.5, 0.5938, 0.5, 0.5938, 0.75, 0.5627, 0.75, 0.5627, 0.25, 0.5938, 0.25, 0.5938, 0.5, 0.5627, 0.5, 0.5627, 0.0, 0.5938, 0.0, 0.5938, 0.25, 0.5627, 0.25, 0.4063, 0.0, 0.4377, 0.0, 0.4377, 0.25, 0.4063, 0.25, 0.4063, 0.25, 0.4377, 0.25, 0.4377, 0.5, 0.4063, 0.5, 0.4063, 0.5, 0.4377, 0.5, 0.4377, 0.75, 0.4063, 0.75, 0.4063, 0.75, 0.4377, 0.75, 0.4377, 1.0, 0.4063, 1.0, 0.4377, 0.0, 0.469, 0.0, 0.469, 0.25, 0.4377, 0.25, 0.4377, 0.25, 0.469, 0.25, 0.469, 0.5, 0.4377, 0.5, 0.4377, 0.5, 0.469, 0.5, 0.469, 0.75, 0.4377, 0.75, 0.4377, 0.75, 0.469, 0.75, 0.469, 1.0, 0.4377, 1.0, 0.375, 0.75, 0.4063, 0.75, 0.4063, 1.0, 0.375, 1.0, 0.375, 0.5, 0.4063, 0.5, 0.4063, 0.75, 0.375, 0.75, 0.375, 0.25, 0.4063, 0.25, 0.4063, 0.5, 0.375, 0.5, 0.375, 0.0, 0.4063, 0.0, 0.4063, 0.25, 0.375, 0.25, 0.5938, 0.0, 0.625, 0.0, 0.625, 0.25, 0.5938, 0.25, 0.5938, 0.25, 0.625, 0.25, 0.625, 0.5, 0.5938, 0.5, 0.5938, 0.5, 0.625, 0.5, 0.625, 0.75, 0.5938, 0.75, 0.5938, 0.75, 0.625, 0.75, 0.625, 1.0, 0.5938, 1.0, 0.125, 0.5, 0.375, 0.5, 0.375, 0.75, 0.125, 0.75, 0.625, 0.5, 0.875, 0.5, 0.875, 0.75, 0.625, 0.75, 0.469, 0.75, 0.5003, 0.75, 0.5003, 1.0, 0.469, 1.0, 0.469, 0.5, 0.5003, 0.5, 0.5003, 0.75, 0.469, 0.75, 0.469, 0.25, 0.5003, 0.25, 0.5003, 0.5, 0.469, 0.5, 0.469, 0.0, 0.5003, 0.0, 0.5003, 0.25, 0.469, 0.25, 0.5315, 0.75, 0.5627, 0.75, 0.5627, 1.0, 0.5315, 1.0, 0.5315, 0.5, 0.5627, 0.5, 0.5627, 0.75, 0.5315, 0.75, 0.5315, 0.25, 0.5627, 0.25, 0.5627, 0.5, 0.5315, 0.5, 0.5315, 0.0, 0.5627, 0.0, 0.5627, 0.25, 0.5315, 0.25, 0.5003, 0.0, 0.5315, 0.0, 0.5315, 0.25, 0.5003, 0.25, 0.5003, 0.25, 0.5315, 0.25, 0.5315, 0.5, 0.5003, 0.5, 0.5003, 0.5, 0.5315, 0.5, 0.5315, 0.75, 0.5003, 0.75, 0.5003, 0.75, 0.5315, 0.75, 0.5315, 1.0, 0.5003, 1.0, 0.5627, 0.75, 0.5938, 0.75, 0.5938, 1.0, 0.5627, 1.0, 0.5627, 0.5, 0.5938, 0.5, 0.5938, 0.75, 0.5627, 0.75, 0.5627, 0.25, 0.5938, 0.25, 0.5938, 0.5, 0.5627, 0.5, 0.5627, 0.0, 0.5938, 0.0, 0.5938, 0.25, 0.5627, 0.25, 0.4063, 0.0, 0.4377, 0.0, 0.4377, 0.25, 0.4063, 0.25, 0.4063, 0.25, 0.4377, 0.25, 0.4377, 0.5, 0.4063, 0.5, 0.4063, 0.5, 0.4377, 0.5, 0.4377, 0.75, 0.4063, 0.75, 0.4063, 0.75, 0.4377, 0.75, 0.4377, 1.0, 0.4063, 1.0, 0.4377, 0.0, 0.469, 0.0, 0.469, 0.25, 0.4377, 0.25, 0.4377, 0.25, 0.469, 0.25, 0.469, 0.5, 0.4377, 0.5, 0.4377, 0.5, 0.469, 0.5, 0.469, 0.75, 0.4377, 0.75, 0.4377, 0.75, 0.469, 0.75, 0.469, 1.0, 0.4377, 1.0, 0.375, 0.75, 0.4063, 0.75, 0.4063, 1.0, 0.375, 1.0, 0.375, 0.5, 0.4063, 0.5, 0.4063, 0.75, 0.375, 0.75, 0.375, 0.25, 0.4063, 0.25, 0.4063, 0.5, 0.375, 0.5, 0.375, 0.0, 0.4063, 0.0, 0.4063, 0.25, 0.375, 0.25, 0.5938, 0.0, 0.625, 0.0, 0.625, 0.25, 0.5938, 0.25, 0.5938, 0.25, 0.625, 0.25, 0.625, 0.5, 0.5938, 0.5, 0.5938, 0.5, 0.625, 0.5, 0.625, 0.75, 0.5938, 0.75, 0.5938, 0.75, 0.625, 0.75, 0.625, 1.0, 0.5938, 1.0, 0.125, 0.5, 0.375, 0.5, 0.375, 0.75, 0.125, 0.75, 0.625, 0.5, 0.875, 0.5, 0.875, 0.75, 0.625, 0.75, 0.469, 0.75, 0.5003, 0.75, 0.5003, 1.0, 0.469, 1.0, 0.469, 0.5, 0.5003, 0.5, 0.5003, 0.75, 0.469, 0.75, 0.469, 0.25, 0.5003, 0.25, 0.5003, 0.5, 0.469, 0.5, 0.469, 0.0, 0.5003, 0.0, 0.5003, 0.25, 0.469, 0.25, 0.5315, 0.75, 0.5627, 0.75, 0.5627, 1.0, 0.5315, 1.0, 0.5315, 0.5, 0.5627, 0.5, 0.5627, 0.75, 0.5315, 0.75, 0.5315, 0.25, 0.5627, 0.25, 0.5627, 0.5, 0.5315, 0.5, 0.5315, 0.0, 0.5627, 0.0, 0.5627, 0.25, 0.5315, 0.25, 0.5003, 0.0, 0.5315, 0.0, 0.5315, 0.25, 0.5003, 0.25, 0.5003, 0.25, 0.5315, 0.25, 0.5315, 0.5, 0.5003, 0.5, 0.5003, 0.5, 0.5315, 0.5, 0.5315, 0.75, 0.5003, 0.75, 0.5003, 0.75, 0.5315, 0.75, 0.5315, 1.0, 0.5003, 1.0, 0.5627, 0.75, 0.5938, 0.75, 0.5938, 1.0, 0.5627, 1.0, 0.5627, 0.5, 0.5938, 0.5, 0.5938, 0.75, 0.5627, 0.75, 0.5627, 0.25, 0.5938, 0.25, 0.5938, 0.5, 0.5627, 0.5, 0.5627, 0.0, 0.5938, 0.0, 0.5938, 0.25, 0.5627, 0.25, 0.4063, 0.0, 0.4377, 0.0, 0.4377, 0.25, 0.4063, 0.25, 0.4063, 0.25, 0.4377, 0.25, 0.4377, 0.5, 0.4063, 0.5, 0.4063, 0.5, 0.4377, 0.5, 0.4377, 0.75, 0.4063, 0.75, 0.4063, 0.75, 0.4377, 0.75, 0.4377, 1.0, 0.4063, 1.0, 0.4377, 0.0, 0.469, 0.0, 0.469, 0.25, 0.4377, 0.25, 0.4377, 0.25, 0.469, 0.25, 0.469, 0.5, 0.4377, 0.5, 0.4377, 0.5, 0.469, 0.5, 0.469, 0.75, 0.4377, 0.75, 0.4377, 0.75, 0.469, 0.75, 0.469, 1.0, 0.4377, 1.0, 0.375, 0.75, 0.4063, 0.75, 0.4063, 1.0, 0.375, 1.0, 0.375, 0.5, 0.4063, 0.5, 0.4063, 0.75, 0.375, 0.75, 0.375, 0.25, 0.4063, 0.25, 0.4063, 0.5, 0.375, 0.5, 0.375, 0.0, 0.4063, 0.0, 0.4063, 0.25, 0.375, 0.25, 0.5938, 0.0, 0.625, 0.0, 0.625, 0.25, 0.5938, 0.25, 0.5938, 0.25, 0.625, 0.25, 0.625, 0.5, 0.5938, 0.5, 0.5938, 0.5, 0.625, 0.5, 0.625, 0.75, 0.5938, 0.75, 0.5938, 0.75, 0.625, 0.75, 0.625, 1.0, 0.5938, 1.0, 0.125, 0.5, 0.375, 0.5, 0.375, 0.75, 0.125, 0.75, 0.625, 0.5, 0.875, 0.5, 0.875, 0.75, 0.625, 0.75, 0.469, 0.75, 0.5003, 0.75, 0.5003, 1.0, 0.469, 1.0, 0.469, 0.5, 0.5003, 0.5, 0.5003, 0.75, 0.469, 0.75, 0.469, 0.25, 0.5003, 0.25, 0.5003, 0.5, 0.469, 0.5, 0.469, 0.0, 0.5003, 0.0, 0.5003, 0.25, 0.469, 0.25, 0.5315, 0.75, 0.5627, 0.75, 0.5627, 1.0, 0.5315, 1.0, 0.5315, 0.5, 0.5627, 0.5, 0.5627, 0.75, 0.5315, 0.75, 0.5315, 0.25, 0.5627, 0.25, 0.5627, 0.5, 0.5315, 0.5, 0.5315, 0.0, 0.5627, 0.0, 0.5627, 0.25, 0.5315, 0.25, 0.5003, 0.0, 0.5315, 0.0, 0.5315, 0.25, 0.5003, 0.25, 0.5003, 0.25, 0.5315, 0.25, 0.5315, 0.5, 0.5003, 0.5, 0.5003, 0.5, 0.5315, 0.5, 0.5315, 0.75, 0.5003, 0.75, 0.5003, 0.75, 0.5315, 0.75, 0.5315, 1.0, 0.5003, 1.0, 0.5627, 0.75, 0.5938, 0.75, 0.5938, 1.0, 0.5627, 1.0, 0.5627, 0.5, 0.5938, 0.5, 0.5938, 0.75, 0.5627, 0.75, 0.5627, 0.25, 0.5938, 0.25, 0.5938, 0.5, 0.5627, 0.5, 0.5627, 0.0, 0.5938, 0.0, 0.5938, 0.25, 0.5627, 0.25, 0.4063, 0.0, 0.4377, 0.0, 0.4377, 0.25, 0.4063, 0.25, 0.4063, 0.25, 0.4377, 0.25, 0.4377, 0.5, 0.4063, 0.5, 0.4063, 0.5, 0.4377, 0.5, 0.4377, 0.75, 0.4063, 0.75, 0.4063, 0.75, 0.4377, 0.75, 0.4377, 1.0, 0.4063, 1.0, 0.4377, 0.0, 0.469, 0.0, 0.469, 0.25, 0.4377, 0.25, 0.4377, 0.25, 0.469, 0.25, 0.469, 0.5, 0.4377, 0.5, 0.4377, 0.5, 0.469, 0.5, 0.469, 0.75, 0.4377, 0.75, 0.4377, 0.75, 0.469, 0.75, 0.469, 1.0, 0.4377, 1.0, 0.375, 0.75, 0.4063, 0.75, 0.4063, 1.0, 0.375, 1.0, 0.375, 0.5, 0.4063, 0.5, 0.4063, 0.75, 0.375, 0.75, 0.375, 0.25, 0.4063, 0.25, 0.4063, 0.5, 0.375, 0.5, 0.375, 0.0, 0.4063, 0.0, 0.4063, 0.25, 0.375, 0.25, 0.5938, 0.0, 0.625, 0.0, 0.625, 0.25, 0.5938, 0.25, 0.5938, 0.25, 0.625, 0.25, 0.625, 0.5, 0.5938, 0.5, 0.5938, 0.5, 0.625, 0.5, 0.625, 0.75, 0.5938, 0.75, 0.5938, 0.75, 0.625, 0.75, 0.625, 1.0, 0.5938, 1.0, 0.125, 0.5, 0.375, 0.5, 0.375, 0.75, 0.125, 0.75, 0.625, 0.5, 0.875, 0.5, 0.875, 0.75, 0.625, 0.75, 0.469, 0.75, 0.5003, 0.75, 0.5003, 1.0, 0.469, 1.0, 0.469, 0.5, 0.5003, 0.5, 0.5003, 0.75, 0.469, 0.75, 0.469, 0.25, 0.5003, 0.25, 0.5003, 0.5, 0.469, 0.5, 0.469, 0.0, 0.5003, 0.0, 0.5003, 0.25, 0.469, 0.25, 0.5315, 0.75, 0.5627, 0.75, 0.5627, 1.0, 0.5315, 1.0, 0.5315, 0.5, 0.5627, 0.5, 0.5627, 0.75, 0.5315, 0.75, 0.5315, 0.25, 0.5627, 0.25, 0.5627, 0.5, 0.5315, 0.5, 0.5315, 0.0, 0.5627, 0.0, 0.5627, 0.25, 0.5315, 0.25, 0.5003, 0.0, 0.5315, 0.0, 0.5315, 0.25, 0.5003, 0.25, 0.5003, 0.25, 0.5315, 0.25, 0.5315, 0.5, 0.5003, 0.5, 0.5003, 0.5, 0.5315, 0.5, 0.5315, 0.75, 0.5003, 0.75, 0.5003, 0.75, 0.5315, 0.75, 0.5315, 1.0, 0.5003, 1.0, 0.5627, 0.75, 0.5938, 0.75, 0.5938, 1.0, 0.5627, 1.0, 0.5627, 0.5, 0.5938, 0.5, 0.5938, 0.75, 0.5627, 0.75, 0.5627, 0.25, 0.5938, 0.25, 0.5938, 0.5, 0.5627, 0.5, 0.5627, 0.0, 0.5938, 0.0, 0.5938, 0.25, 0.5627, 0.25, 0.4063, 0.0, 0.4377, 0.0, 0.4377, 0.25, 0.4063, 0.25, 0.4063, 0.25, 0.4377, 0.25, 0.4377, 0.5, 0.4063, 0.5, 0.4063, 0.5, 0.4377, 0.5, 0.4377, 0.75, 0.4063, 0.75, 0.4063, 0.75, 0.4377, 0.75, 0.4377, 1.0, 0.4063, 1.0, 0.4377, 0.0, 0.469, 0.0, 0.469, 0.25, 0.4377, 0.25, 0.4377, 0.25, 0.469, 0.25, 0.469, 0.5, 0.4377, 0.5, 0.4377, 0.5, 0.469, 0.5, 0.469, 0.75, 0.4377, 0.75, 0.4377, 0.75, 0.469, 0.75, 0.469, 1.0, 0.4377, 1.0, 0.375, 0.75, 0.4063, 0.75, 0.4063, 1.0, 0.375, 1.0, 0.375, 0.5, 0.4063, 0.5, 0.4063, 0.75, 0.375, 0.75, 0.375, 0.25, 0.4063, 0.25, 0.4063, 0.5, 0.375, 0.5, 0.375, 0.0, 0.4063, 0.0, 0.4063, 0.25, 0.375, 0.25, 0.5938, 0.0, 0.625, 0.0, 0.625, 0.25, 0.5938, 0.25, 0.5938, 0.25, 0.625, 0.25, 0.625, 0.5, 0.5938, 0.5, 0.5938, 0.5, 0.625, 0.5, 0.625, 0.75, 0.5938, 0.75, 0.5938, 0.75, 0.625, 0.75, 0.625, 1.0, 0.5938, 1.0, 0.125, 0.5, 0.375, 0.5, 0.375, 0.75, 0.125, 0.75, 0.625, 0.5, 0.875, 0.5, 0.875, 0.75, 0.625, 0.75, 0.469, 0.75, 0.5003, 0.75, 0.5003, 1.0, 0.469, 1.0, 0.469, 0.5, 0.5003, 0.5, 0.5003, 0.75, 0.469, 0.75, 0.469, 0.25, 0.5003, 0.25, 0.5003, 0.5, 0.469, 0.5, 0.469, 0.0, 0.5003, 0.0, 0.5003, 0.25, 0.469, 0.25, 0.5315, 0.75, 0.5627, 0.75, 0.5627, 1.0, 0.5315, 1.0, 0.5315, 0.5, 0.5627, 0.5, 0.5627, 0.75, 0.5315, 0.75, 0.5315, 0.25, 0.5627, 0.25, 0.5627, 0.5, 0.5315, 0.5, 0.5315, 0.0, 0.5627, 0.0, 0.5627, 0.25, 0.5315, 0.25, 0.5003, 0.0, 0.5315, 0.0, 0.5315, 0.25, 0.5003, 0.25, 0.5003, 0.25, 0.5315, 0.25, 0.5315, 0.5, 0.5003, 0.5, 0.5003, 0.5, 0.5315, 0.5, 0.5315, 0.75, 0.5003, 0.75, 0.5003, 0.75, 0.5315, 0.75, 0.5315, 1.0, 0.5003, 1.0, 0.5627, 0.75, 0.5938, 0.75, 0.5938, 1.0, 0.5627, 1.0, 0.5627, 0.5, 0.5938, 0.5, 0.5938, 0.75, 0.5627, 0.75, 0.5627, 0.25, 0.5938, 0.25, 0.5938, 0.5, 0.5627, 0.5, 0.5627, 0.0, 0.5938, 0.0, 0.5938, 0.25, 0.5627, 0.25, 0.4063, 0.0, 0.4377, 0.0, 0.4377, 0.25, 0.4063, 0.25, 0.4063, 0.25, 0.4377, 0.25, 0.4377, 0.5, 0.4063, 0.5, 0.4063, 0.5, 0.4377, 0.5, 0.4377, 0.75, 0.4063, 0.75, 0.4063, 0.75, 0.4377, 0.75, 0.4377, 1.0, 0.4063, 1.0, 0.4377, 0.0, 0.469, 0.0, 0.469, 0.25, 0.4377, 0.25, 0.4377, 0.25, 0.469, 0.25, 0.469, 0.5, 0.4377, 0.5, 0.4377, 0.5, 0.469, 0.5, 0.469, 0.75, 0.4377, 0.75, 0.4377, 0.75, 0.469, 0.75, 0.469, 1.0, 0.4377, 1.0, 0.375, 0.75, 0.4063, 0.75, 0.4063, 1.0, 0.375, 1.0, 0.375, 0.5, 0.4063, 0.5, 0.4063, 0.75, 0.375, 0.75, 0.375, 0.25, 0.4063, 0.25, 0.4063, 0.5, 0.375, 0.5, 0.375, 0.0, 0.4063, 0.0, 0.4063, 0.25, 0.375, 0.25, 0.5938, 0.0, 0.625, 0.0, 0.625, 0.25, 0.5938, 0.25, 0.5938, 0.25, 0.625, 0.25, 0.625, 0.5, 0.5938, 0.5, 0.5938, 0.5, 0.625, 0.5, 0.625, 0.75, 0.5938, 0.75, 0.5938, 0.75, 0.625, 0.75, 0.625, 1.0, 0.5938, 1.0, 0.125, 0.5, 0.375, 0.5, 0.375, 0.75, 0.125, 0.75, 0.625, 0.5, 0.875, 0.5, 0.875, 0.75, 0.625, 0.75, 0.469, 0.75, 0.5003, 0.75, 0.5003, 1.0, 0.469, 1.0, 0.469, 0.5, 0.5003, 0.5, 0.5003, 0.75, 0.469, 0.75, 0.469, 0.25, 0.5003, 0.25, 0.5003, 0.5, 0.469, 0.5, 0.469, 0.0, 0.5003, 0.0, 0.5003, 0.25, 0.469, 0.25, 0.5315, 0.75, 0.5627, 0.75, 0.5627, 1.0, 0.5315, 1.0, 0.5315, 0.5, 0.5627, 0.5, 0.5627, 0.75, 0.5315, 0.75, 0.5315, 0.25, 0.5627, 0.25, 0.5627, 0.5, 0.5315, 0.5, 0.5315, 0.0, 0.5627, 0.0, 0.5627, 0.25, 0.5315, 0.25, 0.5003, 0.0, 0.5315, 0.0, 0.5315, 0.25, 0.5003, 0.25, 0.5003, 0.25, 0.5315, 0.25, 0.5315, 0.5, 0.5003, 0.5, 0.5003, 0.5, 0.5315, 0.5, 0.5315, 0.75, 0.5003, 0.75, 0.5003, 0.75, 0.5315, 0.75, 0.5315, 1.0, 0.5003, 1.0, 0.5627, 0.75, 0.5938, 0.75, 0.5938, 1.0, 0.5627, 1.0, 0.5627, 0.5, 0.5938, 0.5, 0.5938, 0.75, 0.5627, 0.75, 0.5627, 0.25, 0.5938, 0.25, 0.5938, 0.5, 0.5627, 0.5, 0.5627, 0.0, 0.5938, 0.0, 0.5938, 0.25, 0.5627, 0.25, 0.4063, 0.0, 0.4377, 0.0, 0.4377, 0.25, 0.4063, 0.25, 0.4063, 0.25, 0.4377, 0.25, 0.4377, 0.5, 0.4063, 0.5, 0.4063, 0.5, 0.4377, 0.5, 0.4377, 0.75, 0.4063, 0.75, 0.4063, 0.75, 0.4377, 0.75, 0.4377, 1.0, 0.4063, 1.0, 0.4377, 0.0, 0.469, 0.0, 0.469, 0.25, 0.4377, 0.25, 0.4377, 0.25, 0.469, 0.25, 0.469, 0.5, 0.4377, 0.5, 0.4377, 0.5, 0.469, 0.5, 0.469, 0.75, 0.4377, 0.75, 0.4377, 0.75, 0.469, 0.75, 0.469, 1.0, 0.4377, 1.0, 0.375, 0.75, 0.4063, 0.75, 0.4063, 1.0, 0.375, 1.0, 0.375, 0.5, 0.4063, 0.5, 0.4063, 0.75, 0.375, 0.75, 0.375, 0.25, 0.4063, 0.25, 0.4063, 0.5, 0.375, 0.5, 0.375, 0.0, 0.4063, 0.0, 0.4063, 0.25, 0.375, 0.25, 0.5938, 0.0, 0.625, 0.0, 0.625, 0.25, 0.5938, 0.25, 0.5938, 0.25, 0.625, 0.25, 0.625, 0.5, 0.5938, 0.5, 0.5938, 0.5, 0.625, 0.5, 0.625, 0.75, 0.5938, 0.75, 0.5938, 0.75, 0.625, 0.75, 0.625, 1.0, 0.5938, 1.0, 0.125, 0.5, 0.375, 0.5, 0.375, 0.75, 0.125, 0.75, 0.625, 0.5, 0.875, 0.5, 0.875, 0.75, 0.625, 0.75, 0.469, 0.75, 0.5003, 0.75, 0.5003, 1.0, 0.469, 1.0, 0.469, 0.5, 0.5003, 0.5, 0.5003, 0.75, 0.469, 0.75, 0.469, 0.25, 0.5003, 0.25, 0.5003, 0.5, 0.469, 0.5, 0.469, 0.0, 0.5003, 0.0, 0.5003, 0.25, 0.469, 0.25, 0.5315, 0.75, 0.5627, 0.75, 0.5627, 1.0, 0.5315, 1.0, 0.5315, 0.5, 0.5627, 0.5, 0.5627, 0.75, 0.5315, 0.75, 0.5315, 0.25, 0.5627, 0.25, 0.5627, 0.5, 0.5315, 0.5, 0.5315, 0.0, 0.5627, 0.0, 0.5627, 0.25, 0.5315, 0.25, 0.5003, 0.0, 0.5315, 0.0, 0.5315, 0.25, 0.5003, 0.25, 0.5003, 0.25, 0.5315, 0.25, 0.5315, 0.5, 0.5003, 0.5, 0.5003, 0.5, 0.5315, 0.5, 0.5315, 0.75, 0.5003, 0.75, 0.5003, 0.75, 0.5315, 0.75, 0.5315, 1.0, 0.5003, 1.0, 0.5627, 0.75, 0.5938, 0.75, 0.5938, 1.0, 0.5627, 1.0, 0.5627, 0.5, 0.5938, 0.5, 0.5938, 0.75, 0.5627, 0.75, 0.5627, 0.25, 0.5938, 0.25, 0.5938, 0.5, 0.5627, 0.5, 0.5627, 0.0, 0.5938, 0.0, 0.5938, 0.25, 0.5627, 0.25, 0.4063, 0.0, 0.4377, 0.0, 0.4377, 0.25, 0.4063, 0.25, 0.4063, 0.25, 0.4377, 0.25, 0.4377, 0.5, 0.4063, 0.5, 0.4063, 0.5, 0.4377, 0.5, 0.4377, 0.75, 0.4063, 0.75, 0.4063, 0.75, 0.4377, 0.75, 0.4377, 1.0, 0.4063, 1.0, 0.4377, 0.0, 0.469, 0.0, 0.469, 0.25, 0.4377, 0.25, 0.4377, 0.25, 0.469, 0.25, 0.469, 0.5, 0.4377, 0.5, 0.4377, 0.5, 0.469, 0.5, 0.469, 0.75, 0.4377, 0.75, 0.4377, 0.75, 0.469, 0.75, 0.469, 1.0, 0.4377, 1.0, 0.375, 0.75, 0.4063, 0.75, 0.4063, 1.0, 0.375, 1.0, 0.375, 0.5, 0.4063, 0.5, 0.4063, 0.75, 0.375, 0.75, 0.375, 0.25, 0.4063, 0.25, 0.4063, 0.5, 0.375, 0.5, 0.375, 0.0, 0.4063, 0.0, 0.4063, 0.25, 0.375, 0.25, 0.5938, 0.0, 0.625, 0.0, 0.625, 0.25, 0.5938, 0.25, 0.5938, 0.25, 0.625, 0.25, 0.625, 0.5, 0.5938, 0.5, 0.5938, 0.5, 0.625, 0.5, 0.625, 0.75, 0.5938, 0.75, 0.5938, 0.75, 0.625, 0.75, 0.625, 1.0, 0.5938, 1.0, 0.125, 0.5, 0.375, 0.5, 0.375, 0.75, 0.125, 0.75, 0.625, 0.5, 0.875, 0.5, 0.875, 0.75, 0.625, 0.75, 0.469, 0.75, 0.5003, 0.75, 0.5003, 1.0, 0.469, 1.0, 0.469, 0.5, 0.5003, 0.5, 0.5003, 0.75, 0.469, 0.75, 0.469, 0.25, 0.5003, 0.25, 0.5003, 0.5, 0.469, 0.5, 0.469, 0.0, 0.5003, 0.0, 0.5003, 0.25, 0.469, 0.25, 0.5315, 0.75, 0.5627, 0.75, 0.5627, 1.0, 0.5315, 1.0, 0.5315, 0.5, 0.5627, 0.5, 0.5627, 0.75, 0.5315, 0.75, 0.5315, 0.25, 0.5627, 0.25, 0.5627, 0.5, 0.5315, 0.5, 0.5315, 0.0, 0.5627, 0.0, 0.5627, 0.25, 0.5315, 0.25, 0.5003, 0.0, 0.5315, 0.0, 0.5315, 0.25, 0.5003, 0.25, 0.5003, 0.25, 0.5315, 0.25, 0.5315, 0.5, 0.5003, 0.5, 0.5003, 0.5, 0.5315, 0.5, 0.5315, 0.75, 0.5003, 0.75, 0.5003, 0.75, 0.5315, 0.75, 0.5315, 1.0, 0.5003, 1.0, 0.5627, 0.75, 0.5938, 0.75, 0.5938, 1.0, 0.5627, 1.0, 0.5627, 0.5, 0.5938, 0.5, 0.5938, 0.75, 0.5627, 0.75, 0.5627, 0.25, 0.5938, 0.25, 0.5938, 0.5, 0.5627, 0.5, 0.5627, 0.0, 0.5938, 0.0, 0.5938, 0.25, 0.5627, 0.25, 0.4063, 0.0, 0.4377, 0.0, 0.4377, 0.25, 0.4063, 0.25, 0.4063, 0.25, 0.4377, 0.25, 0.4377, 0.5, 0.4063, 0.5, 0.4063, 0.5, 0.4377, 0.5, 0.4377, 0.75, 0.4063, 0.75, 0.4063, 0.75, 0.4377, 0.75, 0.4377, 1.0, 0.4063, 1.0, 0.4377, 0.0, 0.469, 0.0, 0.469, 0.25, 0.4377, 0.25, 0.4377, 0.25, 0.469, 0.25, 0.469, 0.5, 0.4377, 0.5, 0.4377, 0.5, 0.469, 0.5, 0.469, 0.75, 0.4377, 0.75, 0.4377, 0.75, 0.469, 0.75, 0.469, 1.0, 0.4377, 1.0, 0.375, 0.75, 0.4063, 0.75, 0.4063, 1.0, 0.375, 1.0, 0.375, 0.5, 0.4063, 0.5, 0.4063, 0.75, 0.375, 0.75, 0.375, 0.25, 0.4063, 0.25, 0.4063, 0.5, 0.375, 0.5, 0.375, 0.0, 0.4063, 0.0, 0.4063, 0.25, 0.375, 0.25, 0.5938, 0.0, 0.625, 0.0, 0.625, 0.25, 0.5938, 0.25, 0.5938, 0.25, 0.625, 0.25, 0.625, 0.5, 0.5938, 0.5, 0.5938, 0.5, 0.625, 0.5, 0.625, 0.75, 0.5938, 0.75, 0.5938, 0.75, 0.625, 0.75, 0.625, 1.0, 0.5938, 1.0, 0.125, 0.5, 0.375, 0.5, 0.375, 0.75, 0.125, 0.75, 0.625, 0.5, 0.875, 0.5, 0.875, 0.75, 0.625, 0.75, 0.469, 0.75, 0.5003, 0.75, 0.5003, 1.0, 0.469, 1.0, 0.469, 0.5, 0.5003, 0.5, 0.5003, 0.75, 0.469, 0.75, 0.469, 0.25, 0.5003, 0.25, 0.5003, 0.5, 0.469, 0.5, 0.469, 0.0, 0.5003, 0.0, 0.5003, 0.25, 0.469, 0.25, 0.5315, 0.75, 0.5627, 0.75, 0.5627, 1.0, 0.5315, 1.0, 0.5315, 0.5, 0.5627, 0.5, 0.5627, 0.75, 0.5315, 0.75, 0.5315, 0.25, 0.5627, 0.25, 0.5627, 0.5, 0.5315, 0.5, 0.5315, 0.0, 0.5627, 0.0, 0.5627, 0.25, 0.5315, 0.25, 0.5003, 0.0, 0.5315, 0.0, 0.5315, 0.25, 0.5003, 0.25, 0.5003, 0.25, 0.5315, 0.25, 0.5315, 0.5, 0.5003, 0.5, 0.5003, 0.5, 0.5315, 0.5, 0.5315, 0.75, 0.5003, 0.75, 0.5003, 0.75, 0.5315, 0.75, 0.5315, 1.0, 0.5003, 1.0, 0.5627, 0.75, 0.5938, 0.75, 0.5938, 1.0, 0.5627, 1.0, 0.5627, 0.5, 0.5938, 0.5, 0.5938, 0.75, 0.5627, 0.75, 0.5627, 0.25, 0.5938, 0.25, 0.5938, 0.5, 0.5627, 0.5, 0.5627, 0.0, 0.5938, 0.0, 0.5938, 0.25, 0.5627, 0.25, 0.4063, 0.0, 0.4377, 0.0, 0.4377, 0.25, 0.4063, 0.25, 0.4063, 0.25, 0.4377, 0.25, 0.4377, 0.5, 0.4063, 0.5, 0.4063, 0.5, 0.4377, 0.5, 0.4377, 0.75, 0.4063, 0.75, 0.4063, 0.75, 0.4377, 0.75, 0.4377, 1.0, 0.4063, 1.0, 0.4377, 0.0, 0.469, 0.0, 0.469, 0.25, 0.4377, 0.25, 0.4377, 0.25, 0.469, 0.25, 0.469, 0.5, 0.4377, 0.5, 0.4377, 0.5, 0.469, 0.5, 0.469, 0.75, 0.4377, 0.75, 0.4377, 0.75, 0.469, 0.75, 0.469, 1.0, 0.4377, 1.0, 0.375, 0.75, 0.4063, 0.75, 0.4063, 1.0, 0.375, 1.0, 0.375, 0.5, 0.4063, 0.5, 0.4063, 0.75, 0.375, 0.75, 0.375, 0.25, 0.4063, 0.25, 0.4063, 0.5, 0.375, 0.5, 0.375, 0.0, 0.4063, 0.0, 0.4063, 0.25, 0.375, 0.25, 0.5938, 0.0, 0.625, 0.0, 0.625, 0.25, 0.5938, 0.25, 0.5938, 0.25, 0.625, 0.25, 0.625, 0.5, 0.5938, 0.5, 0.5938, 0.5, 0.625, 0.5, 0.625, 0.75, 0.5938, 0.75, 0.5938, 0.75, 0.625, 0.75, 0.625, 1.0, 0.5938, 1.0, 0.125, 0.5, 0.375, 0.5, 0.375, 0.75, 0.125, 0.75, 0.625, 0.5, 0.875, 0.5, 0.875, 0.75, 0.625, 0.75, 0.469, 0.75, 0.5003, 0.75, 0.5003, 1.0, 0.469, 1.0, 0.469, 0.5, 0.5003, 0.5, 0.5003, 0.75, 0.469, 0.75, 0.469, 0.25, 0.5003, 0.25, 0.5003, 0.5, 0.469, 0.5, 0.469, 0.0, 0.5003, 0.0, 0.5003, 0.25, 0.469, 0.25, 0.5315, 0.75, 0.5627, 0.75, 0.5627, 1.0, 0.5315, 1.0, 0.5315, 0.5, 0.5627, 0.5, 0.5627, 0.75, 0.5315, 0.75, 0.5315, 0.25, 0.5627, 0.25, 0.5627, 0.5, 0.5315, 0.5, 0.5315, 0.0, 0.5627, 0.0, 0.5627, 0.25, 0.5315, 0.25, 0.5003, 0.0, 0.5315, 0.0, 0.5315, 0.25, 0.5003, 0.25, 0.5003, 0.25, 0.5315, 0.25, 0.5315, 0.5, 0.5003, 0.5, 0.5003, 0.5, 0.5315, 0.5, 0.5315, 0.75, 0.5003, 0.75, 0.5003, 0.75, 0.5315, 0.75, 0.5315, 1.0, 0.5003, 1.0, 0.5627, 0.75, 0.5938, 0.75, 0.5938, 1.0, 0.5627, 1.0, 0.5627, 0.5, 0.5938, 0.5, 0.5938, 0.75, 0.5627, 0.75, 0.5627, 0.25, 0.5938, 0.25, 0.5938, 0.5, 0.5627, 0.5, 0.5627, 0.0, 0.5938, 0.0, 0.5938, 0.25, 0.5627, 0.25, 0.4063, 0.0, 0.4377, 0.0, 0.4377, 0.25, 0.4063, 0.25, 0.4063, 0.25, 0.4377, 0.25, 0.4377, 0.5, 0.4063, 0.5, 0.4063, 0.5, 0.4377, 0.5, 0.4377, 0.75, 0.4063, 0.75, 0.4063, 0.75, 0.4377, 0.75, 0.4377, 1.0, 0.4063, 1.0, 0.4377, 0.0, 0.469, 0.0, 0.469, 0.25, 0.4377, 0.25, 0.4377, 0.25, 0.469, 0.25, 0.469, 0.5, 0.4377, 0.5, 0.4377, 0.5, 0.469, 0.5, 0.469, 0.75, 0.4377, 0.75, 0.4377, 0.75, 0.469, 0.75, 0.469, 1.0, 0.4377, 1.0, 0.375, 0.75, 0.4063, 0.75, 0.4063, 1.0, 0.375, 1.0, 0.375, 0.5, 0.4063, 0.5, 0.4063, 0.75, 0.375, 0.75, 0.375, 0.25, 0.4063, 0.25, 0.4063, 0.5, 0.375, 0.5, 0.375, 0.0, 0.4063, 0.0, 0.4063, 0.25, 0.375, 0.25, 0.5938, 0.0, 0.625, 0.0, 0.625, 0.25, 0.5938, 0.25, 0.5938, 0.25, 0.625, 0.25, 0.625, 0.5, 0.5938, 0.5, 0.5938, 0.5, 0.625, 0.5, 0.625, 0.75, 0.5938, 0.75, 0.5938, 0.75, 0.625, 0.75, 0.625, 1.0, 0.5938, 1.0, 0.125, 0.5, 0.375, 0.5, 0.375, 0.75, 0.125, 0.75, 0.625, 0.5, 0.875, 0.5, 0.875, 0.75, 0.625, 0.75, 0.469, 0.75, 0.5003, 0.75, 0.5003, 1.0, 0.469, 1.0, 0.469, 0.5, 0.5003, 0.5, 0.5003, 0.75, 0.469, 0.75, 0.469, 0.25, 0.5003, 0.25, 0.5003, 0.5, 0.469, 0.5, 0.469, 0.0, 0.5003, 0.0, 0.5003, 0.25, 0.469, 0.25, 0.5315, 0.75, 0.5627, 0.75, 0.5627, 1.0, 0.5315, 1.0, 0.5315, 0.5, 0.5627, 0.5, 0.5627, 0.75, 0.5315, 0.75, 0.5315, 0.25, 0.5627, 0.25, 0.5627, 0.5, 0.5315, 0.5, 0.5315, 0.0, 0.5627, 0.0, 0.5627, 0.25, 0.5315, 0.25, 0.5003, 0.0, 0.5315, 0.0, 0.5315, 0.25, 0.5003, 0.25, 0.5003, 0.25, 0.5315, 0.25, 0.5315, 0.5, 0.5003, 0.5, 0.5003, 0.5, 0.5315, 0.5, 0.5315, 0.75, 0.5003, 0.75, 0.5003, 0.75, 0.5315, 0.75, 0.5315, 1.0, 0.5003, 1.0, 0.5627, 0.75, 0.5938, 0.75, 0.5938, 1.0, 0.5627, 1.0, 0.5627, 0.5, 0.5938, 0.5, 0.5938, 0.75, 0.5627, 0.75, 0.5627, 0.25, 0.5938, 0.25, 0.5938, 0.5, 0.5627, 0.5, 0.5627, 0.0, 0.5938, 0.0, 0.5938, 0.25, 0.5627, 0.25, 0.4063, 0.0, 0.4377, 0.0, 0.4377, 0.25, 0.4063, 0.25, 0.4063, 0.25, 0.4377, 0.25, 0.4377, 0.5, 0.4063, 0.5, 0.4063, 0.5, 0.4377, 0.5, 0.4377, 0.75, 0.4063, 0.75, 0.4063, 0.75, 0.4377, 0.75, 0.4377, 1.0, 0.4063, 1.0, 0.4377, 0.0, 0.469, 0.0, 0.469, 0.25, 0.4377, 0.25, 0.4377, 0.25, 0.469, 0.25, 0.469, 0.5, 0.4377, 0.5, 0.4377, 0.5, 0.469, 0.5, 0.469, 0.75, 0.4377, 0.75, 0.4377, 0.75, 0.469, 0.75, 0.469, 1.0, 0.4377, 1.0, 0.375, 0.75, 0.4063, 0.75, 0.4063, 1.0, 0.375, 1.0, 0.375, 0.5, 0.4063, 0.5, 0.4063, 0.75, 0.375, 0.75, 0.375, 0.25, 0.4063, 0.25, 0.4063, 0.5, 0.375, 0.5, 0.375, 0.0, 0.4063, 0.0, 0.4063, 0.25, 0.375, 0.25, 0.5938, 0.0, 0.625, 0.0, 0.625, 0.25, 0.5938, 0.25, 0.5938, 0.25, 0.625, 0.25, 0.625, 0.5, 0.5938, 0.5, 0.5938, 0.5, 0.625, 0.5, 0.625, 0.75, 0.5938, 0.75, 0.5938, 0.75, 0.625, 0.75, 0.625, 1.0, 0.5938, 1.0, 0.125, 0.5, 0.375, 0.5, 0.375, 0.75, 0.125, 0.75, 0.625, 0.5, 0.875, 0.5, 0.875, 0.75, 0.625, 0.75, 0.469, 0.75, 0.5003, 0.75, 0.5003, 1.0, 0.469, 1.0, 0.469, 0.5, 0.5003, 0.5, 0.5003, 0.75, 0.469, 0.75, 0.469, 0.25, 0.5003, 0.25, 0.5003, 0.5, 0.469, 0.5, 0.469, 0.0, 0.5003, 0.0, 0.5003, 0.25, 0.469, 0.25, 0.5315, 0.75, 0.5627, 0.75, 0.5627, 1.0, 0.5315, 1.0, 0.5315, 0.5, 0.5627, 0.5, 0.5627, 0.75, 0.5315, 0.75, 0.5315, 0.25, 0.5627, 0.25, 0.5627, 0.5, 0.5315, 0.5, 0.5315, 0.0, 0.5627, 0.0, 0.5627, 0.25, 0.5315, 0.25, 0.5003, 0.0, 0.5315, 0.0, 0.5315, 0.25, 0.5003, 0.25, 0.5003, 0.25, 0.5315, 0.25, 0.5315, 0.5, 0.5003, 0.5, 0.5003, 0.5, 0.5315, 0.5, 0.5315, 0.75, 0.5003, 0.75, 0.5003, 0.75, 0.5315, 0.75, 0.5315, 1.0, 0.5003, 1.0, 0.5627, 0.75, 0.5938, 0.75, 0.5938, 1.0, 0.5627, 1.0, 0.5627, 0.5, 0.5938, 0.5, 0.5938, 0.75, 0.5627, 0.75, 0.5627, 0.25, 0.5938, 0.25, 0.5938, 0.5, 0.5627, 0.5, 0.5627, 0.0, 0.5938, 0.0, 0.5938, 0.25, 0.5627, 0.25, 0.4063, 0.0, 0.4377, 0.0, 0.4377, 0.25, 0.4063, 0.25, 0.4063, 0.25, 0.4377, 0.25, 0.4377, 0.5, 0.4063, 0.5, 0.4063, 0.5, 0.4377, 0.5, 0.4377, 0.75, 0.4063, 0.75, 0.4063, 0.75, 0.4377, 0.75, 0.4377, 1.0, 0.4063, 1.0, 0.4377, 0.0, 0.469, 0.0, 0.469, 0.25, 0.4377, 0.25, 0.4377, 0.25, 0.469, 0.25, 0.469, 0.5, 0.4377, 0.5, 0.4377, 0.5, 0.469, 0.5, 0.469, 0.75, 0.4377, 0.75, 0.4377, 0.75, 0.469, 0.75, 0.469, 1.0, 0.4377, 1.0, 0.375, 0.75, 0.4063, 0.75, 0.4063, 1.0, 0.375, 1.0, 0.375, 0.5, 0.4063, 0.5, 0.4063, 0.75, 0.375, 0.75, 0.375, 0.25, 0.4063, 0.25, 0.4063, 0.5, 0.375, 0.5, 0.375, 0.0, 0.4063, 0.0, 0.4063, 0.25, 0.375, 0.25, 0.5938, 0.0, 0.625, 0.0, 0.625, 0.25, 0.5938, 0.25, 0.5938, 0.25, 0.625, 0.25, 0.625, 0.5, 0.5938, 0.5, 0.5938, 0.5, 0.625, 0.5, 0.625, 0.75, 0.5938, 0.75, 0.5938, 0.75, 0.625, 0.75, 0.625, 1.0, 0.5938, 1.0, 0.125, 0.5, 0.375, 0.5, 0.375, 0.75, 0.125, 0.75, 0.625, 0.5, 0.875, 0.5, 0.875, 0.75, 0.625, 0.75, 0.469, 0.75, 0.5003, 0.75, 0.5003, 1.0, 0.469, 1.0, 0.469, 0.5, 0.5003, 0.5, 0.5003, 0.75, 0.469, 0.75, 0.469, 0.25, 0.5003, 0.25, 0.5003, 0.5, 0.469, 0.5, 0.469, 0.0, 0.5003, 0.0, 0.5003, 0.25, 0.469, 0.25, 0.5315, 0.75, 0.5627, 0.75, 0.5627, 1.0, 0.5315, 1.0, 0.5315, 0.5, 0.5627, 0.5, 0.5627, 0.75, 0.5315, 0.75, 0.5315, 0.25, 0.5627, 0.25, 0.5627, 0.5, 0.5315, 0.5, 0.5315, 0.0, 0.5627, 0.0, 0.5627, 0.25, 0.5315, 0.25, 0.5003, 0.0, 0.5315, 0.0, 0.5315, 0.25, 0.5003, 0.25, 0.5003, 0.25, 0.5315, 0.25, 0.5315, 0.5, 0.5003, 0.5, 0.5003, 0.5, 0.5315, 0.5, 0.5315, 0.75, 0.5003, 0.75, 0.5003, 0.75, 0.5315, 0.75, 0.5315, 1.0, 0.5003, 1.0, 0.5627, 0.75, 0.5938, 0.75, 0.5938, 1.0, 0.5627, 1.0, 0.5627, 0.5, 0.5938, 0.5, 0.5938, 0.75, 0.5627, 0.75, 0.5627, 0.25, 0.5938, 0.25, 0.5938, 0.5, 0.5627, 0.5, 0.5627, 0.0, 0.5938, 0.0, 0.5938, 0.25, 0.5627, 0.25, 0.4063, 0.0, 0.4377, 0.0, 0.4377, 0.25, 0.4063, 0.25, 0.4063, 0.25, 0.4377, 0.25, 0.4377, 0.5, 0.4063, 0.5, 0.4063, 0.5, 0.4377, 0.5, 0.4377, 0.75, 0.4063, 0.75, 0.4063, 0.75, 0.4377, 0.75, 0.4377, 1.0, 0.4063, 1.0, 0.4377, 0.0, 0.469, 0.0, 0.469, 0.25, 0.4377, 0.25, 0.4377, 0.25, 0.469, 0.25, 0.469, 0.5, 0.4377, 0.5, 0.4377, 0.5, 0.469, 0.5, 0.469, 0.75, 0.4377, 0.75, 0.4377, 0.75, 0.469, 0.75, 0.469, 1.0, 0.4377, 1.0, 0.375, 0.75, 0.4063, 0.75, 0.4063, 1.0, 0.375, 1.0, 0.375, 0.5, 0.4063, 0.5, 0.4063, 0.75, 0.375, 0.75, 0.375, 0.25, 0.4063, 0.25, 0.4063, 0.5, 0.375, 0.5, 0.375, 0.0, 0.4063, 0.0, 0.4063, 0.25, 0.375, 0.25, 0.5938, 0.0, 0.625, 0.0, 0.625, 0.25, 0.5938, 0.25, 0.5938, 0.25, 0.625, 0.25, 0.625, 0.5, 0.5938, 0.5, 0.5938, 0.5, 0.625, 0.5, 0.625, 0.75, 0.5938, 0.75, 0.5938, 0.75, 0.625, 0.75, 0.625, 1.0, 0.5938, 1.0, 0.125, 0.5, 0.375, 0.5, 0.375, 0.75, 0.125, 0.75, 0.625, 0.5, 0.875, 0.5, 0.875, 0.75, 0.625, 0.75, 0.469, 0.75, 0.5003, 0.75, 0.5003, 1.0, 0.469, 1.0, 0.469, 0.5, 0.5003, 0.5, 0.5003, 0.75, 0.469, 0.75, 0.469, 0.25, 0.5003, 0.25, 0.5003, 0.5, 0.469, 0.5, 0.469, 0.0, 0.5003, 0.0, 0.5003, 0.25, 0.469, 0.25, 0.5315, 0.75, 0.5627, 0.75, 0.5627, 1.0, 0.5315, 1.0, 0.5315, 0.5, 0.5627, 0.5, 0.5627, 0.75, 0.5315, 0.75, 0.5315, 0.25, 0.5627, 0.25, 0.5627, 0.5, 0.5315, 0.5, 0.5315, 0.0, 0.5627, 0.0, 0.5627, 0.25, 0.5315, 0.25, 0.5003, 0.0, 0.5315, 0.0, 0.5315, 0.25, 0.5003, 0.25, 0.5003, 0.25, 0.5315, 0.25, 0.5315, 0.5, 0.5003, 0.5, 0.5003, 0.5, 0.5315, 0.5, 0.5315, 0.75, 0.5003, 0.75, 0.5003, 0.75, 0.5315, 0.75, 0.5315, 1.0, 0.5003, 1.0, 0.5627, 0.75, 0.5938, 0.75, 0.5938, 1.0, 0.5627, 1.0, 0.5627, 0.5, 0.5938, 0.5, 0.5938, 0.75, 0.5627, 0.75, 0.5627, 0.25, 0.5938, 0.25, 0.5938, 0.5, 0.5627, 0.5, 0.5627, 0.0, 0.5938, 0.0, 0.5938, 0.25, 0.5627, 0.25, 0.4063, 0.0, 0.4377, 0.0, 0.4377, 0.25, 0.4063, 0.25, 0.4063, 0.25, 0.4377, 0.25, 0.4377, 0.5, 0.4063, 0.5, 0.4063, 0.5, 0.4377, 0.5, 0.4377, 0.75, 0.4063, 0.75, 0.4063, 0.75, 0.4377, 0.75, 0.4377, 1.0, 0.4063, 1.0, 0.4377, 0.0, 0.469, 0.0, 0.469, 0.25, 0.4377, 0.25, 0.4377, 0.25, 0.469, 0.25, 0.469, 0.5, 0.4377, 0.5, 0.4377, 0.5, 0.469, 0.5, 0.469, 0.75, 0.4377, 0.75, 0.4377, 0.75, 0.469, 0.75, 0.469, 1.0, 0.4377, 1.0, 0.375, 0.75, 0.4063, 0.75, 0.4063, 1.0, 0.375, 1.0, 0.375, 0.5, 0.4063, 0.5, 0.4063, 0.75, 0.375, 0.75, 0.375, 0.25, 0.4063, 0.25, 0.4063, 0.5, 0.375, 0.5, 0.375, 0.0, 0.4063, 0.0, 0.4063, 0.25, 0.375, 0.25, 0.5938, 0.0, 0.625, 0.0, 0.625, 0.25, 0.5938, 0.25, 0.5938, 0.25, 0.625, 0.25, 0.625, 0.5, 0.5938, 0.5, 0.5938, 0.5, 0.625, 0.5, 0.625, 0.75, 0.5938, 0.75, 0.5938, 0.75, 0.625, 0.75, 0.625, 1.0, 0.5938, 1.0, 0.125, 0.5, 0.375, 0.5, 0.375, 0.75, 0.125, 0.75, 0.625, 0.5, 0.875, 0.5, 0.875, 0.75, 0.625, 0.75, 0.469, 0.75, 0.5003, 0.75, 0.5003, 1.0, 0.469, 1.0, 0.469, 0.5, 0.5003, 0.5, 0.5003, 0.75, 0.469, 0.75, 0.469, 0.25, 0.5003, 0.25, 0.5003, 0.5, 0.469, 0.5, 0.469, 0.0, 0.5003, 0.0, 0.5003, 0.25, 0.469, 0.25, 0.5315, 0.75, 0.5627, 0.75, 0.5627, 1.0, 0.5315, 1.0, 0.5315, 0.5, 0.5627, 0.5, 0.5627, 0.75, 0.5315, 0.75, 0.5315, 0.25, 0.5627, 0.25, 0.5627, 0.5, 0.5315, 0.5, 0.5315, 0.0, 0.5627, 0.0, 0.5627, 0.25, 0.5315, 0.25, 0.5003, 0.0, 0.5315, 0.0, 0.5315, 0.25, 0.5003, 0.25, 0.5003, 0.25, 0.5315, 0.25, 0.5315, 0.5, 0.5003, 0.5, 0.5003, 0.5, 0.5315, 0.5, 0.5315, 0.75, 0.5003, 0.75, 0.5003, 0.75, 0.5315, 0.75, 0.5315, 1.0, 0.5003, 1.0, 0.5627, 0.75, 0.5938, 0.75, 0.5938, 1.0, 0.5627, 1.0, 0.5627, 0.5, 0.5938, 0.5, 0.5938, 0.75, 0.5627, 0.75, 0.5627, 0.25, 0.5938, 0.25, 0.5938, 0.5, 0.5627, 0.5, 0.5627, 0.0, 0.5938, 0.0, 0.5938, 0.25, 0.5627, 0.25, 0.4063, 0.0, 0.4377, 0.0, 0.4377, 0.25, 0.4063, 0.25, 0.4063, 0.25, 0.4377, 0.25, 0.4377, 0.5, 0.4063, 0.5, 0.4063, 0.5, 0.4377, 0.5, 0.4377, 0.75, 0.4063, 0.75, 0.4063, 0.75, 0.4377, 0.75, 0.4377, 1.0, 0.4063, 1.0, 0.4377, 0.0, 0.469, 0.0, 0.469, 0.25, 0.4377, 0.25, 0.4377, 0.25, 0.469, 0.25, 0.469, 0.5, 0.4377, 0.5, 0.4377, 0.5, 0.469, 0.5, 0.469, 0.75, 0.4377, 0.75, 0.4377, 0.75, 0.469, 0.75, 0.469, 1.0, 0.4377, 1.0, 0.375, 0.75, 0.4063, 0.75, 0.4063, 1.0, 0.375, 1.0, 0.375, 0.5, 0.4063, 0.5, 0.4063, 0.75, 0.375, 0.75, 0.375, 0.25, 0.4063, 0.25, 0.4063, 0.5, 0.375, 0.5, 0.375, 0.0, 0.4063, 0.0, 0.4063, 0.25, 0.375, 0.25, 0.5938, 0.0, 0.625, 0.0, 0.625, 0.25, 0.5938, 0.25, 0.5938, 0.25, 0.625, 0.25, 0.625, 0.5, 0.5938, 0.5, 0.5938, 0.5, 0.625, 0.5, 0.625, 0.75, 0.5938, 0.75, 0.5938, 0.75, 0.625, 0.75, 0.625, 1.0, 0.5938, 1.0, 0.125, 0.5, 0.375, 0.5, 0.375, 0.75, 0.125, 0.75, 0.625, 0.5, 0.875, 0.5, 0.875, 0.75, 0.625, 0.75, 0.469, 0.75, 0.5003, 0.75, 0.5003, 1.0, 0.469, 1.0, 0.469, 0.5, 0.5003, 0.5, 0.5003, 0.75, 0.469, 0.75, 0.469, 0.25, 0.5003, 0.25, 0.5003, 0.5, 0.469, 0.5, 0.469, 0.0, 0.5003, 0.0, 0.5003, 0.25, 0.469, 0.25, 0.5315, 0.75, 0.5627, 0.75, 0.5627, 1.0, 0.5315, 1.0, 0.5315, 0.5, 0.5627, 0.5, 0.5627, 0.75, 0.5315, 0.75, 0.5315, 0.25, 0.5627, 0.25, 0.5627, 0.5, 0.5315, 0.5, 0.5315, 0.0, 0.5627, 0.0, 0.5627, 0.25, 0.5315, 0.25, 0.5003, 0.0, 0.5315, 0.0, 0.5315, 0.25, 0.5003, 0.25, 0.5003, 0.25, 0.5315, 0.25, 0.5315, 0.5, 0.5003, 0.5, 0.5003, 0.5, 0.5315, 0.5, 0.5315, 0.75, 0.5003, 0.75, 0.5003, 0.75, 0.5315, 0.75, 0.5315, 1.0, 0.5003, 1.0, 0.5627, 0.75, 0.5938, 0.75, 0.5938, 1.0, 0.5627, 1.0, 0.5627, 0.5, 0.5938, 0.5, 0.5938, 0.75, 0.5627, 0.75, 0.5627, 0.25, 0.5938, 0.25, 0.5938, 0.5, 0.5627, 0.5, 0.5627, 0.0, 0.5938, 0.0, 0.5938, 0.25, 0.5627, 0.25, 0.4063, 0.0, 0.4377, 0.0, 0.4377, 0.25, 0.4063, 0.25, 0.4063, 0.25, 0.4377, 0.25, 0.4377, 0.5, 0.4063, 0.5, 0.4063, 0.5, 0.4377, 0.5, 0.4377, 0.75, 0.4063, 0.75, 0.4063, 0.75, 0.4377, 0.75, 0.4377, 1.0, 0.4063, 1.0, 0.4377, 0.0, 0.469, 0.0, 0.469, 0.25, 0.4377, 0.25, 0.4377, 0.25, 0.469, 0.25, 0.469, 0.5, 0.4377, 0.5, 0.4377, 0.5, 0.469, 0.5, 0.469, 0.75, 0.4377, 0.75, 0.4377, 0.75, 0.469, 0.75, 0.469, 1.0, 0.4377, 1.0, 0.375, 0.75, 0.4063, 0.75, 0.4063, 1.0, 0.375, 1.0, 0.375, 0.5, 0.4063, 0.5, 0.4063, 0.75, 0.375, 0.75, 0.375, 0.25, 0.4063, 0.25, 0.4063, 0.5, 0.375, 0.5, 0.375, 0.0, 0.4063, 0.0, 0.4063, 0.25, 0.375, 0.25, 0.5938, 0.0, 0.625, 0.0, 0.625, 0.25, 0.5938, 0.25, 0.5938, 0.25, 0.625, 0.25, 0.625, 0.5, 0.5938, 0.5, 0.5938, 0.5, 0.625, 0.5, 0.625, 0.75, 0.5938, 0.75, 0.5938, 0.75, 0.625, 0.75, 0.625, 1.0, 0.5938, 1.0, 0.125, 0.5, 0.375, 0.5, 0.375, 0.75, 0.125, 0.75, 0.625, 0.5, 0.875, 0.5, 0.875, 0.75, 0.625, 0.75, 0.469, 0.75, 0.5003, 0.75, 0.5003, 1.0, 0.469, 1.0, 0.469, 0.5, 0.5003, 0.5, 0.5003, 0.75, 0.469, 0.75, 0.469, 0.25, 0.5003, 0.25, 0.5003, 0.5, 0.469, 0.5, 0.469, 0.0, 0.5003, 0.0, 0.5003, 0.25, 0.469, 0.25, 0.5315, 0.75, 0.5627, 0.75, 0.5627, 1.0, 0.5315, 1.0, 0.5315, 0.5, 0.5627, 0.5, 0.5627, 0.75, 0.5315, 0.75, 0.5315, 0.25, 0.5627, 0.25, 0.5627, 0.5, 0.5315, 0.5, 0.5315, 0.0, 0.5627, 0.0, 0.5627, 0.25, 0.5315, 0.25, 0.5003, 0.0, 0.5315, 0.0, 0.5315, 0.25, 0.5003, 0.25, 0.5003, 0.25, 0.5315, 0.25, 0.5315, 0.5, 0.5003, 0.5, 0.5003, 0.5, 0.5315, 0.5, 0.5315, 0.75, 0.5003, 0.75, 0.5003, 0.75, 0.5315, 0.75, 0.5315, 1.0, 0.5003, 1.0, 0.5627, 0.75, 0.5938, 0.75, 0.5938, 1.0, 0.5627, 1.0, 0.5627, 0.5, 0.5938, 0.5, 0.5938, 0.75, 0.5627, 0.75, 0.5627, 0.25, 0.5938, 0.25, 0.5938, 0.5, 0.5627, 0.5, 0.5627, 0.0, 0.5938, 0.0, 0.5938, 0.25, 0.5627, 0.25, 0.4063, 0.0, 0.4377, 0.0, 0.4377, 0.25, 0.4063, 0.25, 0.4063, 0.25, 0.4377, 0.25, 0.4377, 0.5, 0.4063, 0.5, 0.4063, 0.5, 0.4377, 0.5, 0.4377, 0.75, 0.4063, 0.75, 0.4063, 0.75, 0.4377, 0.75, 0.4377, 1.0, 0.4063, 1.0, 0.4377, 0.0, 0.469, 0.0, 0.469, 0.25, 0.4377, 0.25, 0.4377, 0.25, 0.469, 0.25, 0.469, 0.5, 0.4377, 0.5, 0.4377, 0.5, 0.469, 0.5, 0.469, 0.75, 0.4377, 0.75, 0.4377, 0.75, 0.469, 0.75, 0.469, 1.0, 0.4377, 1.0, 0.375, 0.75, 0.4063, 0.75, 0.4063, 1.0, 0.375, 1.0, 0.375, 0.5, 0.4063, 0.5, 0.4063, 0.75, 0.375, 0.75, 0.375, 0.25, 0.4063, 0.25, 0.4063, 0.5, 0.375, 0.5, 0.375, 0.0, 0.4063, 0.0, 0.4063, 0.25, 0.375, 0.25])
me_cube.use_remesh_fix_poles = True
me_cube.use_remesh_preserve_attributes = False
me_cube.use_mirror_vertex_groups = False
me_cube.update()
me_cylinder = bpy.data.meshes.new('Cylinder')
me_cylinder.from_pydata([(0.0, 0.37, -0.0205), (0.0, 0.37, 0.0205), (0.1265, 0.3477, -0.0205), (0.1265, 0.3477, 0.0205), (0.2378, 0.2834, -0.0205), (0.2378, 0.2834, 0.0205), (0.3204, 0.185, -0.0205), (0.3204, 0.185, 0.0205), (0.3644, 0.06425, -0.0205), (0.3644, 0.06425, 0.0205), (0.3644, -0.06425, -0.0205), (0.3644, -0.06425, 0.0205), (0.3204, -0.185, -0.0205), (0.3204, -0.185, 0.0205), (0.2378, -0.2834, -0.0205), (0.2378, -0.2834, 0.0205), (0.1265, -0.3477, -0.0205), (0.1265, -0.3477, 0.0205), (5.587e-08, -0.37, -0.0205), (5.587e-08, -0.37, 0.0205), (-0.1265, -0.3477, -0.0205), (-0.1265, -0.3477, 0.0205), (-0.2378, -0.2834, -0.0205), (-0.2378, -0.2834, 0.0205), (-0.3204, -0.185, -0.0205), (-0.3204, -0.185, 0.0205), (-0.3644, -0.06425, -0.0205), (-0.3644, -0.06425, 0.0205), (-0.3644, 0.06425, -0.0205), (-0.3644, 0.06425, 0.0205), (-0.3204, 0.185, -0.0205), (-0.3204, 0.185, 0.0205), (-0.2378, 0.2834, -0.0205), (-0.2378, 0.2834, 0.0205), (-0.1265, 0.3477, -0.0205), (-0.1265, 0.3477, 0.0205)], [], [(0, 1, 3, 2), (2, 3, 5, 4), (4, 5, 7, 6), (6, 7, 9, 8), (8, 9, 11, 10), (10, 11, 13, 12), (12, 13, 15, 14), (14, 15, 17, 16), (16, 17, 19, 18), (18, 19, 21, 20), (20, 21, 23, 22), (22, 23, 25, 24), (24, 25, 27, 26), (26, 27, 29, 28), (28, 29, 31, 30), (30, 31, 33, 32), (3, 1, 35, 33, 31, 29, 27, 25, 23, 21, 19, 17, 15, 13, 11, 9, 7, 5), (32, 33, 35, 34), (34, 35, 1, 0), (0, 2, 4, 6, 8, 10, 12, 14, 16, 18, 20, 22, 24, 26, 28, 30, 32, 34)])
_uv = me_cylinder.uv_layers.new(name='UVMap')
_uv.uv.foreach_set('vector', [1.0, 0.5, 1.0, 1.0, 0.9444, 1.0, 0.9444, 0.5, 0.9444, 0.5, 0.9444, 1.0, 0.8889, 1.0, 0.8889, 0.5, 0.8889, 0.5, 0.8889, 1.0, 0.8333, 1.0, 0.8333, 0.5, 0.8333, 0.5, 0.8333, 1.0, 0.7778, 1.0, 0.7778, 0.5, 0.7778, 0.5, 0.7778, 1.0, 0.7222, 1.0, 0.7222, 0.5, 0.7222, 0.5, 0.7222, 1.0, 0.6667, 1.0, 0.6667, 0.5, 0.6667, 0.5, 0.6667, 1.0, 0.6111, 1.0, 0.6111, 0.5, 0.6111, 0.5, 0.6111, 1.0, 0.5556, 1.0, 0.5556, 0.5, 0.5556, 0.5, 0.5556, 1.0, 0.5, 1.0, 0.5, 0.5, 0.5, 0.5, 0.5, 1.0, 0.4444, 1.0, 0.4444, 0.5, 0.4444, 0.5, 0.4444, 1.0, 0.3889, 1.0, 0.3889, 0.5, 0.3889, 0.5, 0.3889, 1.0, 0.3333, 1.0, 0.3333, 0.5, 0.3333, 0.5, 0.3333, 1.0, 0.2778, 1.0, 0.2778, 0.5, 0.2778, 0.5, 0.2778, 1.0, 0.2222, 1.0, 0.2222, 0.5, 0.2222, 0.5, 0.2222, 1.0, 0.1667, 1.0, 0.1667, 0.5, 0.1667, 0.5, 0.1667, 1.0, 0.1111, 1.0, 0.1111, 0.5, 0.3321, 0.4755, 0.25, 0.49, 0.1679, 0.4755, 0.09573, 0.4339, 0.04215, 0.37, 0.01365, 0.2917, 0.01365, 0.2083, 0.04215, 0.13, 0.09573, 0.06615, 0.1679, 0.02447, 0.25, 0.01, 0.3321, 0.02447, 0.4043, 0.06615, 0.4578, 0.13, 0.4864, 0.2083, 0.4864, 0.2917, 0.4578, 0.37, 0.4043, 0.4339, 0.1111, 0.5, 0.1111, 1.0, 0.05556, 1.0, 0.05556, 0.5, 0.05556, 0.5, 0.05556, 1.0, -1.863e-07, 1.0, -1.863e-07, 0.5, 0.75, 0.49, 0.8321, 0.4755, 0.9043, 0.4339, 0.9578, 0.37, 0.9864, 0.2917, 0.9864, 0.2083, 0.9578, 0.13, 0.9043, 0.06615, 0.8321, 0.02447, 0.75, 0.01, 0.6679, 0.02447, 0.5957, 0.06615, 0.5422, 0.13, 0.5136, 0.2083, 0.5136, 0.2917, 0.5422, 0.37, 0.5957, 0.4339, 0.6679, 0.4755])
me_cylinder.use_remesh_fix_poles = True
me_cylinder.use_remesh_preserve_attributes = False
me_cylinder.use_mirror_vertex_groups = False
me_cylinder.update()
me_circle = bpy.data.meshes.new('Circle')
me_circle.from_pydata([(0.0, 0.38, 0.0), (-0.13, 0.3571, 0.0), (-0.2443, 0.2911, 0.0), (-0.3291, 0.19, 0.0), (-0.3742, 0.06599, 0.0), (-0.3742, -0.06599, 0.0), (-0.3291, -0.19, 0.0), (-0.2443, -0.2911, 0.0), (-0.13, -0.3571, 0.0), (-5.738e-08, -0.38, 0.0), (0.13, -0.3571, 0.0), (0.2443, -0.2911, 0.0), (0.3291, -0.19, 0.0), (0.3742, -0.06599, 0.0), (0.3742, 0.06599, 0.0), (0.3291, 0.19, 0.0), (0.2443, 0.2911, 0.0), (0.13, 0.3571, 0.0), (0.0, 0.347, 0.0), (-0.1187, 0.3261, 0.0), (-0.2231, 0.2658, 0.0), (-0.3005, 0.1735, 0.0), (-0.3418, 0.06026, 0.0), (-0.3418, -0.06026, 0.0), (-0.3005, -0.1735, 0.0), (-0.2231, -0.2658, 0.0), (-0.1187, -0.3261, 0.0), (-5.24e-08, -0.347, 0.0), (0.1187, -0.3261, 0.0), (0.2231, -0.2658, 0.0), (0.3005, -0.1735, 0.0), (0.3418, -0.06026, 0.0), (0.3418, 0.06026, 0.0), (0.3005, 0.1735, 0.0), (0.2231, 0.2658, 0.0), (0.1187, 0.3261, 0.0), (-0.13, 0.3571, 0.02042), (0.0, 0.38, 0.02042), (-0.2443, 0.2911, 0.02042), (-0.3291, 0.19, 0.02042), (-0.3742, 0.06599, 0.02042), (-0.3742, -0.06599, 0.02042), (-0.3291, -0.19, 0.02042), (-0.2443, -0.2911, 0.02042), (-0.13, -0.3571, 0.02042), (-5.738e-08, -0.38, 0.02042), (0.13, -0.3571, 0.02042), (0.2443, -0.2911, 0.02042), (0.3291, -0.19, 0.02042), (0.3742, -0.06599, 0.02042), (0.3742, 0.06599, 0.02042), (0.3291, 0.19, 0.02042), (0.2443, 0.2911, 0.02042), (0.13, 0.3571, 0.02042), (-0.1187, 0.3261, 0.02042), (0.0, 0.347, 0.02042), (-0.2231, 0.2658, 0.02042), (-0.3005, 0.1735, 0.02042), (-0.3418, 0.06026, 0.02042), (-0.3418, -0.06026, 0.02042), (-0.3005, -0.1735, 0.02042), (-0.2231, -0.2658, 0.02042), (-0.1187, -0.3261, 0.02042), (-5.24e-08, -0.347, 0.02042), (0.1187, -0.3261, 0.02042), (0.2231, -0.2658, 0.02042), (0.3005, -0.1735, 0.02042), (0.3418, -0.06026, 0.02042), (0.3418, 0.06026, 0.02042), (0.3005, 0.1735, 0.02042), (0.2231, 0.2658, 0.02042), (0.1187, 0.3261, 0.02042)], [], [(14, 32, 33, 15), (7, 25, 26, 8), (0, 18, 19, 1), (15, 33, 34, 16), (8, 26, 27, 9), (1, 19, 20, 2), (16, 34, 35, 17), (9, 27, 28, 10), (2, 20, 21, 3), (17, 35, 18, 0), (10, 28, 29, 11), (3, 21, 22, 4), (11, 29, 30, 12), (4, 22, 23, 5), (12, 30, 31, 13), (5, 23, 24, 6), (13, 31, 32, 14), (6, 24, 25, 7), (50, 51, 69, 68), (43, 44, 62, 61), (37, 36, 54, 55), (51, 52, 70, 69), (44, 45, 63, 62), (36, 38, 56, 54), (52, 53, 71, 70), (45, 46, 64, 63), (38, 39, 57, 56), (53, 37, 55, 71), (46, 47, 65, 64), (39, 40, 58, 57), (47, 48, 66, 65), (40, 41, 59, 58), (48, 49, 67, 66), (41, 42, 60, 59), (49, 50, 68, 67), (42, 43, 61, 60), (17, 0, 37, 53), (4, 5, 41, 40), (32, 31, 67, 68), (19, 18, 55, 54), (5, 6, 42, 41), (33, 32, 68, 69), (20, 19, 54, 56), (6, 7, 43, 42), (34, 33, 69, 70), (21, 20, 56, 57), (7, 8, 44, 43), (35, 34, 70, 71), (22, 21, 57, 58), (8, 9, 45, 44), (18, 35, 71, 55), (23, 22, 58, 59), (9, 10, 46, 45), (24, 23, 59, 60), (10, 11, 47, 46), (25, 24, 60, 61), (11, 12, 48, 47), (26, 25, 61, 62), (12, 13, 49, 48), (27, 26, 62, 63), (13, 14, 50, 49), (0, 1, 36, 37), (28, 27, 63, 64), (14, 15, 51, 50), (1, 2, 38, 36), (29, 28, 64, 65), (15, 16, 52, 51), (2, 3, 39, 38), (30, 29, 65, 66), (16, 17, 53, 52), (3, 4, 40, 39), (31, 30, 66, 67)])
_uv = me_circle.uv_layers.new(name='UVMap')
_uv.uv.foreach_set('vector', [0.0, 0.0, 0.0, 0.0, 0.0, 0.0, 0.0, 0.0, 0.0, 0.0, 0.0, 0.0, 0.0, 0.0, 0.0, 0.0, 0.0, 0.0, 0.0, 0.0, 0.0, 0.0, 0.0, 0.0, 0.0, 0.0, 0.0, 0.0, 0.0, 0.0, 0.0, 0.0, 0.0, 0.0, 0.0, 0.0, 0.0, 0.0, 0.0, 0.0, 0.0, 0.0, 0.0, 0.0, 0.0, 0.0, 0.0, 0.0, 0.0, 0.0, 0.0, 0.0, 0.0, 0.0, 0.0, 0.0, 0.0, 0.0, 0.0, 0.0, 0.0, 0.0, 0.0, 0.0, 0.0, 0.0, 0.0, 0.0, 0.0, 0.0, 0.0, 0.0, 0.0, 0.0, 0.0, 0.0, 0.0, 0.0, 0.0, 0.0, 0.0, 0.0, 0.0, 0.0, 0.0, 0.0, 0.0, 0.0, 0.0, 0.0, 0.0, 0.0, 0.0, 0.0, 0.0, 0.0, 0.0, 0.0, 0.0, 0.0, 0.0, 0.0, 0.0, 0.0, 0.0, 0.0, 0.0, 0.0, 0.0, 0.0, 0.0, 0.0, 0.0, 0.0, 0.0, 0.0, 0.0, 0.0, 0.0, 0.0, 0.0, 0.0, 0.0, 0.0, 0.0, 0.0, 0.0, 0.0, 0.0, 0.0, 0.0, 0.0, 0.0, 0.0, 0.0, 0.0, 0.0, 0.0, 0.0, 0.0, 0.0, 0.0, 0.0, 0.0, 0.0, 0.0, 0.0, 0.0, 0.0, 0.0, 0.0, 0.0, 0.0, 0.0, 0.0, 0.0, 0.0, 0.0, 0.0, 0.0, 0.0, 0.0, 0.0, 0.0, 0.0, 0.0, 0.0, 0.0, 0.0, 0.0, 0.0, 0.0, 0.0, 0.0, 0.0, 0.0, 0.0, 0.0, 0.0, 0.0, 0.0, 0.0, 0.0, 0.0, 0.0, 0.0, 0.0, 0.0, 0.0, 0.0, 0.0, 0.0, 0.0, 0.0, 0.0, 0.0, 0.0, 0.0, 0.0, 0.0, 0.0, 0.0, 0.0, 0.0, 0.0, 0.0, 0.0, 0.0, 0.0, 0.0, 0.0, 0.0, 0.0, 0.0, 0.0, 0.0, 0.0, 0.0, 0.0, 0.0, 0.0, 0.0, 0.0, 0.0, 0.0, 0.0, 0.0, 0.0, 0.0, 0.0, 0.0, 0.0, 0.0, 0.0, 0.0, 0.0, 0.0, 0.0, 0.0, 0.0, 0.0, 0.0, 0.0, 0.0, 0.0, 0.0, 0.0, 0.0, 0.0, 0.0, 0.0, 0.0, 0.0, 0.0, 0.0, 0.0, 0.0, 0.0, 0.0, 0.0, 0.0, 0.0, 0.0, 0.0, 0.0, 0.0, 0.0, 0.0, 0.0, 0.0, 0.0, 0.0, 0.0, 0.0, 0.0, 0.0, 0.0, 0.0, 0.0, 0.0, 0.0, 0.0, 0.0, 0.0, 0.0, 0.0, 0.0, 0.0, 0.0, 0.0, 0.0, 0.0, 0.0, 0.0, 0.0, 0.0, 0.0, 0.0, 0.0, 0.0, 0.0, 0.0, 0.0, 0.0, 0.0, 0.0, 0.0, 0.0, 0.0, 0.0, 0.0, 0.0, 0.0, 0.0, 0.0, 0.0, 0.0, 0.0, 0.0, 0.0, 0.0, 0.0, 0.0, 0.0, 0.0, 0.0, 0.0, 0.0, 0.0, 0.0, 0.0, 0.0, 0.0, 0.0, 0.0, 0.0, 0.0, 0.0, 0.0, 0.0, 0.0, 0.0, 0.0, 0.0, 0.0, 0.0, 0.0, 0.0, 0.0, 0.0, 0.0, 0.0, 0.0, 0.0, 0.0, 0.0, 0.0, 0.0, 0.0, 0.0, 0.0, 0.0, 0.0, 0.0, 0.0, 0.0, 0.0, 0.0, 0.0, 0.0, 0.0, 0.0, 0.0, 0.0, 0.0, 0.0, 0.0, 0.0, 0.0, 0.0, 0.0, 0.0, 0.0, 0.0, 0.0, 0.0, 0.0, 0.0, 0.0, 0.0, 0.0, 0.0, 0.0, 0.0, 0.0, 0.0, 0.0, 0.0, 0.0, 0.0, 0.0, 0.0, 0.0, 0.0, 0.0, 0.0, 0.0, 0.0, 0.0, 0.0, 0.0, 0.0, 0.0, 0.0, 0.0, 0.0, 0.0, 0.0, 0.0, 0.0, 0.0, 0.0, 0.0, 0.0, 0.0, 0.0, 0.0, 0.0, 0.0, 0.0, 0.0, 0.0, 0.0, 0.0, 0.0, 0.0, 0.0, 0.0, 0.0, 0.0, 0.0, 0.0, 0.0, 0.0, 0.0, 0.0, 0.0, 0.0, 0.0, 0.0, 0.0, 0.0, 0.0, 0.0, 0.0, 0.0, 0.0, 0.0, 0.0, 0.0, 0.0, 0.0, 0.0, 0.0, 0.0, 0.0, 0.0, 0.0, 0.0, 0.0, 0.0, 0.0, 0.0, 0.0, 0.0, 0.0, 0.0, 0.0, 0.0, 0.0, 0.0, 0.0, 0.0, 0.0, 0.0, 0.0, 0.0, 0.0, 0.0, 0.0, 0.0, 0.0, 0.0, 0.0, 0.0, 0.0, 0.0, 0.0, 0.0, 0.0, 0.0, 0.0, 0.0, 0.0, 0.0, 0.0, 0.0, 0.0, 0.0, 0.0, 0.0, 0.0, 0.0, 0.0, 0.0, 0.0, 0.0, 0.0, 0.0, 0.0, 0.0, 0.0, 0.0, 0.0, 0.0, 0.0, 0.0, 0.0, 0.0, 0.0, 0.0, 0.0, 0.0, 0.0, 0.0, 0.0, 0.0, 0.0, 0.0, 0.0, 0.0, 0.0, 0.0, 0.0, 0.0, 0.0, 0.0, 0.0, 0.0, 0.0, 0.0, 0.0, 0.0, 0.0, 0.0, 0.0, 0.0, 0.0, 0.0, 0.0, 0.0, 0.0, 0.0, 0.0, 0.0, 0.0, 0.0, 0.0, 0.0, 0.0, 0.0, 0.0, 0.0, 0.0, 0.0, 0.0])
me_circle.use_remesh_fix_poles = True
me_circle.use_remesh_preserve_attributes = False
me_circle.use_mirror_vertex_groups = False
me_circle.update()
me_circle_001 = bpy.data.meshes.new('Circle.001')
me_circle_001.from_pydata([(0.0, 0.38, 0.0), (-0.13, 0.3571, 0.0), (-0.2443, 0.2911, 0.0), (-0.3291, 0.19, 0.0), (-0.3742, 0.06599, 0.0), (-0.3742, -0.06599, 0.0), (-0.3291, -0.19, 0.0), (-0.2443, -0.2911, 0.0), (-0.13, -0.3571, 0.0), (-5.738e-08, -0.38, 0.0), (0.13, -0.3571, 0.0), (0.2443, -0.2911, 0.0), (0.3291, -0.19, 0.0), (0.3742, -0.06599, 0.0), (0.3742, 0.06599, 0.0), (0.3291, 0.19, 0.0), (0.2443, 0.2911, 0.0), (0.13, 0.3571, 0.0), (0.0, 0.347, 0.0), (-0.1187, 0.3261, 0.0), (-0.2231, 0.2658, 0.0), (-0.3005, 0.1735, 0.0), (-0.3418, 0.06026, 0.0), (-0.3418, -0.06026, 0.0), (-0.3005, -0.1735, 0.0), (-0.2231, -0.2658, 0.0), (-0.1187, -0.3261, 0.0), (-5.24e-08, -0.347, 0.0), (0.1187, -0.3261, 0.0), (0.2231, -0.2658, 0.0), (0.3005, -0.1735, 0.0), (0.3418, -0.06026, 0.0), (0.3418, 0.06026, 0.0), (0.3005, 0.1735, 0.0), (0.2231, 0.2658, 0.0), (0.1187, 0.3261, 0.0), (-0.13, 0.3571, 0.02042), (0.0, 0.38, 0.02042), (-0.2443, 0.2911, 0.02042), (-0.3291, 0.19, 0.02042), (-0.3742, 0.06599, 0.02042), (-0.3742, -0.06599, 0.02042), (-0.3291, -0.19, 0.02042), (-0.2443, -0.2911, 0.02042), (-0.13, -0.3571, 0.02042), (-5.738e-08, -0.38, 0.02042), (0.13, -0.3571, 0.02042), (0.2443, -0.2911, 0.02042), (0.3291, -0.19, 0.02042), (0.3742, -0.06599, 0.02042), (0.3742, 0.06599, 0.02042), (0.3291, 0.19, 0.02042), (0.2443, 0.2911, 0.02042), (0.13, 0.3571, 0.02042), (-0.1187, 0.3261, 0.02042), (0.0, 0.347, 0.02042), (-0.2231, 0.2658, 0.02042), (-0.3005, 0.1735, 0.02042), (-0.3418, 0.06026, 0.02042), (-0.3418, -0.06026, 0.02042), (-0.3005, -0.1735, 0.02042), (-0.2231, -0.2658, 0.02042), (-0.1187, -0.3261, 0.02042), (-5.24e-08, -0.347, 0.02042), (0.1187, -0.3261, 0.02042), (0.2231, -0.2658, 0.02042), (0.3005, -0.1735, 0.02042), (0.3418, -0.06026, 0.02042), (0.3418, 0.06026, 0.02042), (0.3005, 0.1735, 0.02042), (0.2231, 0.2658, 0.02042), (0.1187, 0.3261, 0.02042)], [], [(14, 32, 33, 15), (7, 25, 26, 8), (0, 18, 19, 1), (15, 33, 34, 16), (8, 26, 27, 9), (1, 19, 20, 2), (16, 34, 35, 17), (9, 27, 28, 10), (2, 20, 21, 3), (17, 35, 18, 0), (10, 28, 29, 11), (3, 21, 22, 4), (11, 29, 30, 12), (4, 22, 23, 5), (12, 30, 31, 13), (5, 23, 24, 6), (13, 31, 32, 14), (6, 24, 25, 7), (50, 51, 69, 68), (43, 44, 62, 61), (37, 36, 54, 55), (51, 52, 70, 69), (44, 45, 63, 62), (36, 38, 56, 54), (52, 53, 71, 70), (45, 46, 64, 63), (38, 39, 57, 56), (53, 37, 55, 71), (46, 47, 65, 64), (39, 40, 58, 57), (47, 48, 66, 65), (40, 41, 59, 58), (48, 49, 67, 66), (41, 42, 60, 59), (49, 50, 68, 67), (42, 43, 61, 60), (17, 0, 37, 53), (4, 5, 41, 40), (32, 31, 67, 68), (19, 18, 55, 54), (5, 6, 42, 41), (33, 32, 68, 69), (20, 19, 54, 56), (6, 7, 43, 42), (34, 33, 69, 70), (21, 20, 56, 57), (7, 8, 44, 43), (35, 34, 70, 71), (22, 21, 57, 58), (8, 9, 45, 44), (18, 35, 71, 55), (23, 22, 58, 59), (9, 10, 46, 45), (24, 23, 59, 60), (10, 11, 47, 46), (25, 24, 60, 61), (11, 12, 48, 47), (26, 25, 61, 62), (12, 13, 49, 48), (27, 26, 62, 63), (13, 14, 50, 49), (0, 1, 36, 37), (28, 27, 63, 64), (14, 15, 51, 50), (1, 2, 38, 36), (29, 28, 64, 65), (15, 16, 52, 51), (2, 3, 39, 38), (30, 29, 65, 66), (16, 17, 53, 52), (3, 4, 40, 39), (31, 30, 66, 67)])
_uv = me_circle_001.uv_layers.new(name='UVMap')
_uv.uv.foreach_set('vector', [0.0, 0.0, 0.0, 0.0, 0.0, 0.0, 0.0, 0.0, 0.0, 0.0, 0.0, 0.0, 0.0, 0.0, 0.0, 0.0, 0.0, 0.0, 0.0, 0.0, 0.0, 0.0, 0.0, 0.0, 0.0, 0.0, 0.0, 0.0, 0.0, 0.0, 0.0, 0.0, 0.0, 0.0, 0.0, 0.0, 0.0, 0.0, 0.0, 0.0, 0.0, 0.0, 0.0, 0.0, 0.0, 0.0, 0.0, 0.0, 0.0, 0.0, 0.0, 0.0, 0.0, 0.0, 0.0, 0.0, 0.0, 0.0, 0.0, 0.0, 0.0, 0.0, 0.0, 0.0, 0.0, 0.0, 0.0, 0.0, 0.0, 0.0, 0.0, 0.0, 0.0, 0.0, 0.0, 0.0, 0.0, 0.0, 0.0, 0.0, 0.0, 0.0, 0.0, 0.0, 0.0, 0.0, 0.0, 0.0, 0.0, 0.0, 0.0, 0.0, 0.0, 0.0, 0.0, 0.0, 0.0, 0.0, 0.0, 0.0, 0.0, 0.0, 0.0, 0.0, 0.0, 0.0, 0.0, 0.0, 0.0, 0.0, 0.0, 0.0, 0.0, 0.0, 0.0, 0.0, 0.0, 0.0, 0.0, 0.0, 0.0, 0.0, 0.0, 0.0, 0.0, 0.0, 0.0, 0.0, 0.0, 0.0, 0.0, 0.0, 0.0, 0.0, 0.0, 0.0, 0.0, 0.0, 0.0, 0.0, 0.0, 0.0, 0.0, 0.0, 0.0, 0.0, 0.0, 0.0, 0.0, 0.0, 0.0, 0.0, 0.0, 0.0, 0.0, 0.0, 0.0, 0.0, 0.0, 0.0, 0.0, 0.0, 0.0, 0.0, 0.0, 0.0, 0.0, 0.0, 0.0, 0.0, 0.0, 0.0, 0.0, 0.0, 0.0, 0.0, 0.0, 0.0, 0.0, 0.0, 0.0, 0.0, 0.0, 0.0, 0.0, 0.0, 0.0, 0.0, 0.0, 0.0, 0.0, 0.0, 0.0, 0.0, 0.0, 0.0, 0.0, 0.0, 0.0, 0.0, 0.0, 0.0, 0.0, 0.0, 0.0, 0.0, 0.0, 0.0, 0.0, 0.0, 0.0, 0.0, 0.0, 0.0, 0.0, 0.0, 0.0, 0.0, 0.0, 0.0, 0.0, 0.0, 0.0, 0.0, 0.0, 0.0, 0.0, 0.0, 0.0, 0.0, 0.0, 0.0, 0.0, 0.0, 0.0, 0.0, 0.0, 0.0, 0.0, 0.0, 0.0, 0.0, 0.0, 0.0, 0.0, 0.0, 0.0, 0.0, 0.0, 0.0, 0.0, 0.0, 0.0, 0.0, 0.0, 0.0, 0.0, 0.0, 0.0, 0.0, 0.0, 0.0, 0.0, 0.0, 0.0, 0.0, 0.0, 0.0, 0.0, 0.0, 0.0, 0.0, 0.0, 0.0, 0.0, 0.0, 0.0, 0.0, 0.0, 0.0, 0.0, 0.0, 0.0, 0.0, 0.0, 0.0, 0.0, 0.0, 0.0, 0.0, 0.0, 0.0, 0.0, 0.0, 0.0, 0.0, 0.0, 0.0, 0.0, 0.0, 0.0, 0.0, 0.0, 0.0, 0.0, 0.0, 0.0, 0.0, 0.0, 0.0, 0.0, 0.0, 0.0, 0.0, 0.0, 0.0, 0.0, 0.0, 0.0, 0.0, 0.0, 0.0, 0.0, 0.0, 0.0, 0.0, 0.0, 0.0, 0.0, 0.0, 0.0, 0.0, 0.0, 0.0, 0.0, 0.0, 0.0, 0.0, 0.0, 0.0, 0.0, 0.0, 0.0, 0.0, 0.0, 0.0, 0.0, 0.0, 0.0, 0.0, 0.0, 0.0, 0.0, 0.0, 0.0, 0.0, 0.0, 0.0, 0.0, 0.0, 0.0, 0.0, 0.0, 0.0, 0.0, 0.0, 0.0, 0.0, 0.0, 0.0, 0.0, 0.0, 0.0, 0.0, 0.0, 0.0, 0.0, 0.0, 0.0, 0.0, 0.0, 0.0, 0.0, 0.0, 0.0, 0.0, 0.0, 0.0, 0.0, 0.0, 0.0, 0.0, 0.0, 0.0, 0.0, 0.0, 0.0, 0.0, 0.0, 0.0, 0.0, 0.0, 0.0, 0.0, 0.0, 0.0, 0.0, 0.0, 0.0, 0.0, 0.0, 0.0, 0.0, 0.0, 0.0, 0.0, 0.0, 0.0, 0.0, 0.0, 0.0, 0.0, 0.0, 0.0, 0.0, 0.0, 0.0, 0.0, 0.0, 0.0, 0.0, 0.0, 0.0, 0.0, 0.0, 0.0, 0.0, 0.0, 0.0, 0.0, 0.0, 0.0, 0.0, 0.0, 0.0, 0.0, 0.0, 0.0, 0.0, 0.0, 0.0, 0.0, 0.0, 0.0, 0.0, 0.0, 0.0, 0.0, 0.0, 0.0, 0.0, 0.0, 0.0, 0.0, 0.0, 0.0, 0.0, 0.0, 0.0, 0.0, 0.0, 0.0, 0.0, 0.0, 0.0, 0.0, 0.0, 0.0, 0.0, 0.0, 0.0, 0.0, 0.0, 0.0, 0.0, 0.0, 0.0, 0.0, 0.0, 0.0, 0.0, 0.0, 0.0, 0.0, 0.0, 0.0, 0.0, 0.0, 0.0, 0.0, 0.0, 0.0, 0.0, 0.0, 0.0, 0.0, 0.0, 0.0, 0.0, 0.0, 0.0, 0.0, 0.0, 0.0, 0.0, 0.0, 0.0, 0.0, 0.0, 0.0, 0.0, 0.0, 0.0, 0.0, 0.0, 0.0, 0.0, 0.0, 0.0, 0.0, 0.0, 0.0, 0.0, 0.0, 0.0, 0.0, 0.0, 0.0, 0.0, 0.0, 0.0, 0.0, 0.0, 0.0, 0.0, 0.0, 0.0, 0.0, 0.0, 0.0, 0.0, 0.0, 0.0, 0.0, 0.0, 0.0, 0.0, 0.0, 0.0, 0.0, 0.0, 0.0, 0.0, 0.0, 0.0, 0.0, 0.0, 0.0, 0.0, 0.0, 0.0, 0.0, 0.0, 0.0, 0.0, 0.0])
me_circle_001.use_remesh_fix_poles = True
me_circle_001.use_remesh_preserve_attributes = False
me_circle_001.use_mirror_vertex_groups = False
me_circle_001.update()

# ---- objects
ob_cube = bpy.data.objects.new('Cube', me_cube)
ob_cylinder = bpy.data.objects.new('Cylinder', me_cylinder)
ob_circle = bpy.data.objects.new('Circle', me_circle)
ob_circle_001 = bpy.data.objects.new('Circle.001', me_circle_001)

# ---- transforms, parenting, visibility, modifiers, constraints
ob_cube.location = (0.0, 0.3372, 0.0)
ob_cube.scale = (1.0, 0.2308, 7.154)
ob_cube.lineart.crease_threshold = 0.0
ob_cylinder.location = (0.0, 0.0, -0.4289)
ob_cylinder.scale = (0.9374, 0.9374, 0.9374)
ob_cylinder.lineart.crease_threshold = 0.0
ob_circle.location = (0.0, 0.0, 0.3204)
ob_circle.scale = (1.106, 1.106, 1.106)
ob_circle.lineart.crease_threshold = 0.0
ob_circle_001.location = (0.0, 0.0, -0.3407)
ob_circle_001.scale = (1.106, 1.106, 1.106)
ob_circle_001.lineart.crease_threshold = 0.0

# ---- collection membership
col_collection.objects.link(ob_cube)
col_collection.objects.link(ob_cylinder)
col_collection.objects.link(ob_circle)
col_collection.objects.link(ob_circle_001)

# ---- scene / render settings (as saved in the file)
scene.frame_start = 1; scene.frame_end = 250; scene.frame_set(1)
scene.render.engine = 'BLENDER_EEVEE_NEXT'
scene.cycles.use_denoising = False
scene.cycles.samples = 128
scene.cycles.sampling_pattern = 'TABULATED_SOBOL'
scene.cycles.use_adaptive_sampling = False
scene.cycles.use_light_tree = False
scene.view_settings.view_transform = 'Filmic'
bpy.context.view_layer.update()

# ---- added for rendering (the .blend has no active camera and no usable light): camera, sun
cam_auto = bpy.data.cameras.new('AutoCamera')
cam_auto.lens = 50.0
cam_auto.sensor_width = 36.0
cam_auto.clip_end = 1000.0
ob_auto_camera = bpy.data.objects.new('AutoCamera', cam_auto)
scene.collection.objects.link(ob_auto_camera)
ob_auto_camera.location = (1.40827, -1.69239, 1.12662)
ob_auto_camera.rotation_euler = (1.09748, -7.21219e-08, 0.694738)
scene.camera = ob_auto_camera
light_auto_sun = bpy.data.lights.new('AutoSun', 'SUN')
light_auto_sun.energy = 3.0
light_auto_sun.angle = 0.0523599
ob_auto_sun = bpy.data.objects.new('AutoSun', light_auto_sun)
scene.collection.objects.link(ob_auto_sun)
ob_auto_sun.rotation_euler = (0.872665, 0.174533, 0.523599)
bpy.context.view_layer.update()
